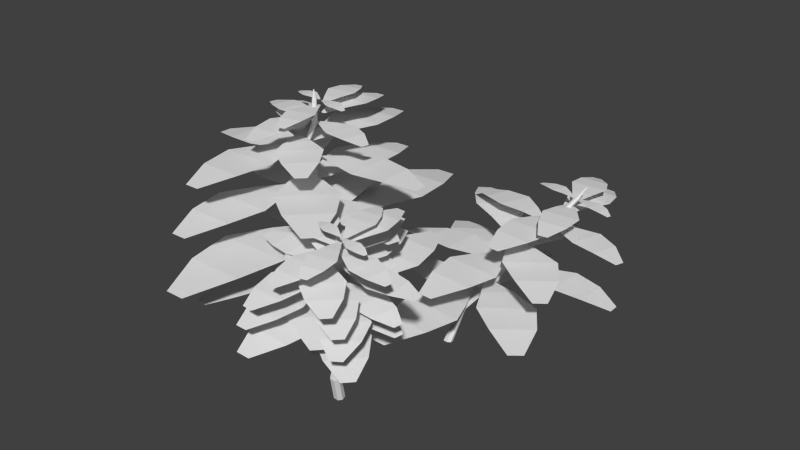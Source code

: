 # Source: blueberryGrowth.blend  (saved by Blender 2.76.0; exported with 4.5.12 LTS)
import bpy
from mathutils import Matrix  # noqa: F401  (used for matrix-valued properties, if any)

bpy.ops.wm.read_factory_settings(use_empty=True)
scene = bpy.context.scene
scene.name = 'Scene'

# ---- collections
col_collection_1 = bpy.data.collections.new('Collection 1'); scene.collection.children.link(col_collection_1)

# ---- world
world_world = bpy.data.worlds.new('World'); scene.world = world_world
world_world.color = (0.05088, 0.05088, 0.05088)
world_world.use_sun_shadow = False
world_world.sun_shadow_jitter_overblur = 0.0
world_world.cycles.sampling_method = 'MANUAL'
world_world.cycles.sample_map_resolution = 256

# ---- meshes
me_plane = bpy.data.meshes.new('Plane')
me_plane.from_pydata([(-0.03114, -0.03431, 0.0722), (-0.0298, -0.03495, 0.07238), (-0.02947, -0.03639, 0.07259), (-0.0304, -0.03756, 0.07267), (-0.03189, -0.03757, 0.07256), (-0.03282, -0.03641, 0.07234), (-0.03248, -0.03496, 0.07219), (-0.02593, -0.03886, 0.01672), (-0.02366, -0.03994, 0.01703), (-0.02309, -0.04239, 0.01738), (-0.02467, -0.04436, 0.01751), (-0.02719, -0.04438, 0.01732), (-0.02876, -0.04242, 0.01696), (-0.0282, -0.03997, 0.01669), (-0.03037, -0.03098, 0.08651), (-0.0397, -0.08462, 0.04957), (-0.03926, -0.07096, 0.04985), (-0.03163, -0.05973, 0.04921), (-0.01948, -0.06243, 0.04955), (-0.01769, -0.07575, 0.05045), (-0.02292, -0.08835, 0.05004), (-0.03657, -0.09873, 0.04801), (-0.03094, -0.09998, 0.04817), (-0.02408, -0.04964, 0.04785), (-0.02135, -0.05025, 0.04793), (-0.02424, -0.03884, -0.002772), (-0.02196, -0.03992, -0.002467), (-0.0214, -0.04237, -0.002118), (-0.02297, -0.04434, -0.001986), (-0.0255, -0.04436, -0.002172), (-0.02707, -0.0424, -0.002535), (-0.02651, -0.03995, -0.002802), (-0.0239, -0.03077, 0.05592), (-0.0223, -0.03203, 0.0562), (-0.02229, -0.03408, 0.05646), (-0.02389, -0.03537, 0.0565), (-0.02589, -0.03493, 0.0563), (-0.02679, -0.0331, 0.056), (-0.0259, -0.03125, 0.05583), (-0.02249, -0.04438, 0.0477), (-0.01975, -0.04493, 0.04778), (-0.01358, 0.004794, 0.04492), (-0.00792, 0.003669, 0.04507), (-0.02209, -0.005765, 0.04722), (-0.02729, -0.01804, 0.04827), (-0.02505, -0.03156, 0.04837), (-0.01285, -0.03398, 0.0487), (-0.005622, -0.02235, 0.04886), (-0.005222, -0.009118, 0.04768), (-0.0256, -0.0336, 0.03721), (-0.02509, -0.03586, 0.03753), (-0.02654, -0.03768, 0.03765), (-0.02887, -0.0377, 0.03748), (-0.03032, -0.03589, 0.03715), (-0.0298, -0.03363, 0.0369), (-0.0277, -0.03261, 0.03693), (-0.0289, -0.03123, 0.08665), (-0.02819, -0.03253, 0.08687), (-0.02877, -0.0339, 0.087), (-0.03021, -0.03431, 0.08694), (-0.03142, -0.03345, 0.08674), (-0.03149, -0.03196, 0.08655), (-0.03332, -0.03152, 0.1004), (-0.03227, -0.03201, 0.1006), (-0.03201, -0.03314, 0.1007), (-0.03273, -0.03405, 0.1008), (-0.0339, -0.03406, 0.1007), (-0.03462, -0.03316, 0.1005), (-0.03436, -0.03203, 0.1004), (-0.03085, -0.02912, 0.109), (-0.0298, -0.02961, 0.1091), (-0.02954, -0.03074, 0.1093), (-0.03027, -0.03165, 0.1094), (-0.03143, -0.03166, 0.1093), (-0.03216, -0.03076, 0.1091), (-0.0319, -0.02962, 0.109), (-0.0301, -0.02923, 0.1196), (-0.02959, -0.03007, 0.1197), (-0.02992, -0.03099, 0.1198), (-0.03086, -0.03131, 0.1198), (-0.03168, -0.03078, 0.1196), (-0.03178, -0.02981, 0.1195), (-0.03108, -0.02912, 0.1195), (-0.03111, -0.02967, 0.1244), (-0.03091, -0.02976, 0.1244), (-0.03086, -0.02997, 0.1244), (-0.031, -0.03014, 0.1244), (-0.03122, -0.03014, 0.1244), (-0.03135, -0.02997, 0.1244), (-0.0313, -0.02976, 0.1244), (-0.03863, -0.09829, 0.06729), (-0.04239, -0.07617, 0.06767), (-0.0339, -0.05567, 0.06646), (-0.01347, -0.05599, 0.06689), (-0.006114, -0.07673, 0.06842), (-0.01039, -0.09872, 0.06788), (-0.02909, -0.12, 0.06477), (-0.01961, -0.1202, 0.06497), (-0.02522, -0.03707, 0.06409), (-0.02063, -0.03714, 0.06418), (-0.02442, -0.0281, 0.0638), (-0.01983, -0.02807, 0.06389), (-0.02657, 0.05364, 0.05885), (-0.01709, 0.05371, 0.05904), (-0.03655, 0.03404, 0.06279), (-0.04076, 0.01267, 0.06465), (-0.0327, -0.008298, 0.06486), (-0.01226, -0.008156, 0.06527), (-0.004474, 0.01293, 0.06537), (-0.008302, 0.03423, 0.06335), (-0.04736, -0.08875, 0.08386), (-0.05039, -0.07093, 0.08416), (-0.04355, -0.05441, 0.08319), (-0.02708, -0.05467, 0.08353), (-0.02116, -0.07138, 0.08477), (-0.02461, -0.0891, 0.08434), (-0.03967, -0.1063, 0.08183), (-0.03203, -0.1064, 0.08199), (-0.03655, -0.03942, 0.08128), (-0.03286, -0.03948, 0.08136), (-0.03591, -0.0322, 0.08104), (-0.03221, -0.03217, 0.08112), (-0.03764, 0.03367, 0.07706), (-0.03, 0.03373, 0.07721), (-0.04568, 0.01787, 0.08023), (-0.04908, 0.0006615, 0.08173), (-0.04258, -0.01624, 0.0819), (-0.02611, -0.01612, 0.08223), (-0.01984, 0.0008647, 0.08232), (-0.02292, 0.01803, 0.08069), (-0.04806, -0.07982, 0.1016), (-0.05084, -0.06347, 0.1018), (-0.04456, -0.04831, 0.1009), (-0.02945, -0.04854, 0.1013), (-0.02401, -0.06388, 0.1024), (-0.02718, -0.08015, 0.102), (-0.041, -0.09591, 0.0997), (-0.034, -0.09602, 0.09985), (-0.03814, -0.03455, 0.09919), (-0.03475, -0.03461, 0.09927), (-0.03755, -0.02792, 0.09898), (-0.03416, -0.0279, 0.09905), (-0.03914, 0.03254, 0.09532), (-0.03213, 0.03258, 0.09546), (-0.04652, 0.01804, 0.09823), (-0.04964, 0.002237, 0.09961), (-0.04367, -0.01327, 0.09976), (-0.02856, -0.01317, 0.1001), (-0.0228, 0.002424, 0.1001), (-0.02563, 0.01818, 0.09865), (-0.03982, -0.0573, 0.1132), (-0.04162, -0.04676, 0.1134), (-0.03757, -0.03699, 0.1128), (-0.02783, -0.03714, 0.113), (-0.02433, -0.04703, 0.1137), (-0.02637, -0.05751, 0.1135), (-0.03527, -0.06766, 0.112), (-0.03076, -0.06773, 0.1121), (-0.03343, -0.02813, 0.1117), (-0.03125, -0.02816, 0.1117), (-0.03305, -0.02386, 0.1115), (-0.03086, -0.02384, 0.1116), (-0.03407, 0.0151, 0.1092), (-0.02956, 0.01513, 0.1093), (-0.03883, 0.005754, 0.111), (-0.04084, -0.004426, 0.1119), (-0.037, -0.01442, 0.112), (-0.02726, -0.01435, 0.1122), (-0.02355, -0.004306, 0.1123), (-0.02537, 0.005847, 0.1113), (-0.05937, 0.01369, 0.04954), (-0.0425, 0.002298, 0.05141), (-0.03388, -0.01696, 0.05161), (-0.04752, -0.0305, 0.0518), (-0.06672, -0.02174, 0.05174), (-0.07822, -0.00502, 0.0498), (-0.07869, 0.02015, 0.04567), (-0.08502, 0.01388, 0.04576), (-0.02606, -0.03554, 0.05062), (-0.02913, -0.03858, 0.05066), (-0.02052, -0.0419, 0.05095), (-0.02351, -0.045, 0.05099), (0.03726, -0.09424, 0.05196), (0.03108, -0.1007, 0.05206), (0.02887, -0.07358, 0.05433), (0.01659, -0.05645, 0.05463), (-0.002586, -0.04851, 0.05333), (-0.01592, -0.06234, 0.05354), (-0.007089, -0.08102, 0.05499), (0.01044, -0.0927, 0.05462), (-0.03785, 0.02258, 0.06913), (-0.02546, 0.009297, 0.07086), (-0.02169, -0.009196, 0.071), (-0.03624, -0.01836, 0.07102), (-0.05129, -0.006982, 0.07089), (-0.05796, 0.009905, 0.06916), (-0.05322, 0.03209, 0.06558), (-0.05997, 0.02784, 0.06559), (-0.01842, -0.02691, 0.07007), (-0.02168, -0.02897, 0.07008), (-0.01483, -0.03355, 0.07037), (-0.01805, -0.03568, 0.07038), (0.02536, -0.09051, 0.0714), (0.01871, -0.09491, 0.07141), (0.0219, -0.07091, 0.07356), (0.0145, -0.05358, 0.07383), (-0.0006136, -0.04287, 0.07259), (-0.01495, -0.05237, 0.07262), (-0.01097, -0.07043, 0.07389), (0.002086, -0.08403, 0.07361), (-0.06311, 0.01097, 0.08624), (-0.04898, 0.001424, 0.08781), (-0.04176, -0.01471, 0.08798), (-0.05319, -0.02605, 0.08814), (-0.06928, -0.01872, 0.08809), (-0.07891, -0.004707, 0.08646), (-0.07931, 0.01638, 0.083), (-0.08461, 0.01113, 0.08307), (-0.03521, -0.03028, 0.08714), (-0.03778, -0.03283, 0.08718), (-0.03056, -0.03561, 0.08742), (-0.03307, -0.03821, 0.08746), (0.01785, -0.07946, 0.08827), (0.01267, -0.08484, 0.08835), (0.01081, -0.06215, 0.09026), (0.0005243, -0.0478, 0.09051), (-0.01554, -0.04114, 0.08942), (-0.02671, -0.05274, 0.08959), (-0.01931, -0.06839, 0.09081), (-0.004626, -0.07817, 0.09049), (-0.06058, 0.0005042, 0.1017), (-0.05035, -0.00641, 0.1028), (-0.04511, -0.0181, 0.1029), (-0.05339, -0.02632, 0.103), (-0.06505, -0.021, 0.103), (-0.07203, -0.01085, 0.1018), (-0.07232, 0.004429, 0.09932), (-0.07615, 0.0006184, 0.09937), (-0.04037, -0.02938, 0.1023), (-0.04223, -0.03122, 0.1023), (-0.037, -0.03324, 0.1025), (-0.03882, -0.03512, 0.1026), (-0.001932, -0.06501, 0.1031), (-0.005684, -0.0689, 0.1032), (-0.007027, -0.05247, 0.1046), (-0.01448, -0.04207, 0.1048), (-0.02612, -0.03725, 0.104), (-0.03421, -0.04565, 0.1041), (-0.02885, -0.05699, 0.105), (-0.01821, -0.06408, 0.1047), (-0.03169, 0.001337, 0.1159), (-0.02856, -0.006306, 0.1166), (-0.02984, -0.0148, 0.1166), (-0.03749, -0.01645, 0.1165), (-0.04214, -0.009228, 0.1165), (-0.04226, -0.000937, 0.1157), (-0.03659, 0.007873, 0.1142), (-0.04014, 0.00711, 0.1142), (-0.03116, -0.02286, 0.1162), (-0.03287, -0.02323, 0.1161), (-0.03067, -0.02627, 0.1163), (-0.03238, -0.02667, 0.1163), (-0.02244, -0.05691, 0.1167), (-0.02597, -0.05775, 0.1167), (-0.02097, -0.04803, 0.1178), (-0.02145, -0.03947, 0.1179), (-0.02617, -0.03251, 0.1173), (-0.03378, -0.03433, 0.1172), (-0.03496, -0.0427, 0.1178), (-0.03149, -0.05054, 0.1176), (-0.06636, -0.01591, 0.05734), (-0.05193, -0.01643, 0.05845), (-0.03972, -0.02482, 0.05854), (-0.04293, -0.03788, 0.05892), (-0.05764, -0.03962, 0.05913), (-0.0708, -0.03396, 0.05787), (-0.08065, -0.01944, 0.05488), (-0.08214, -0.02549, 0.05506), (-0.02835, -0.03321, 0.0578), (-0.02907, -0.03615, 0.05788), (-0.02268, -0.03498, 0.05797), (-0.02333, -0.03792, 0.05806), (0.03113, -0.04525, 0.05804), (0.02977, -0.05133, 0.05823), (0.01878, -0.03568, 0.05975), (0.005197, -0.02985, 0.06007), (-0.009306, -0.03219, 0.05941), (-0.01222, -0.04532, 0.0598), (1.951e-05, -0.05316, 0.06076), (0.01475, -0.05383, 0.06029), (-0.06767, -0.0153, 0.07609), (-0.05324, -0.01581, 0.0772), (-0.04102, -0.0242, 0.07729), (-0.04424, -0.03726, 0.07768), (-0.05894, -0.039, 0.07788), (-0.0721, -0.03335, 0.07662), (-0.08196, -0.01882, 0.07364), (-0.08345, -0.02488, 0.07382), (-0.02965, -0.0326, 0.07655), (-0.03037, -0.03553, 0.07664), (-0.02398, -0.03436, 0.07673), (-0.02463, -0.03731, 0.07682), (0.02982, -0.04463, 0.0768), (0.02847, -0.05072, 0.07698), (0.01747, -0.03507, 0.0785), (0.003893, -0.02924, 0.07882), (-0.01061, -0.03157, 0.07817), (-0.01353, -0.0447, 0.07856), (-0.001284, -0.05255, 0.07952), (0.01344, -0.05321, 0.07905), (-0.07569, -0.02155, 0.09312), (-0.06156, -0.01814, 0.09409), (-0.04755, -0.02296, 0.0941), (-0.04713, -0.03638, 0.09457), (-0.06082, -0.04197, 0.09492), (-0.0751, -0.0401, 0.09377), (-0.08869, -0.0289, 0.09083), (-0.0885, -0.03512, 0.09105), (-0.03441, -0.02806, 0.09328), (-0.03432, -0.03108, 0.09338), (-0.02846, -0.02824, 0.09341), (-0.0283, -0.03125, 0.09351), (0.02612, -0.02379, 0.09298), (0.02645, -0.03001, 0.09321), (0.01179, -0.01777, 0.09477), (-0.002823, -0.01575, 0.0952), (-0.01622, -0.0219, 0.0947), (-0.01549, -0.03531, 0.09517), (-0.001535, -0.03955, 0.09605), (0.01279, -0.0363, 0.09543), (-0.05969, -0.01388, 0.108), (-0.05043, -0.01421, 0.1087), (-0.04258, -0.0196, 0.1088), (-0.04465, -0.02798, 0.109), (-0.05409, -0.0291, 0.1092), (-0.06254, -0.02547, 0.1084), (-0.06887, -0.01614, 0.1065), (-0.06982, -0.02003, 0.1066), (-0.03528, -0.02499, 0.1083), (-0.03575, -0.02687, 0.1084), (-0.03164, -0.02612, 0.1084), (-0.03206, -0.02801, 0.1085), (0.002906, -0.03272, 0.1085), (0.002038, -0.03662, 0.1086), (-0.005025, -0.02657, 0.1096), (-0.01374, -0.02283, 0.1098), (-0.02306, -0.02433, 0.1094), (-0.02493, -0.03276, 0.1096), (-0.01707, -0.0378, 0.1102), (-0.007612, -0.03822, 0.1099), (-0.04477, -0.01835, 0.1174), (-0.04043, -0.01851, 0.1178), (-0.03675, -0.02103, 0.1178), (-0.03772, -0.02497, 0.1179), (-0.04214, -0.02549, 0.118), (-0.04611, -0.02379, 0.1176), (-0.04908, -0.01941, 0.1167), (-0.04953, -0.02124, 0.1168), (-0.03332, -0.02356, 0.1176), (-0.03354, -0.02445, 0.1176), (-0.03162, -0.02409, 0.1176), (-0.03181, -0.02498, 0.1177), (-0.01541, -0.02719, 0.1177), (-0.01582, -0.02902, 0.1177), (-0.01913, -0.02431, 0.1182), (-0.02322, -0.02255, 0.1183), (-0.02759, -0.02325, 0.1181), (-0.02847, -0.02721, 0.1182), (-0.02478, -0.02957, 0.1185), (-0.02034, -0.02977, 0.1183), (0.01437, -0.0686, 0.04996), (0.01556, -0.06914, 0.0497), (0.01585, -0.07043, 0.04946), (0.01503, -0.07148, 0.04943), (0.01371, -0.07151, 0.04963), (0.01288, -0.0705, 0.04991), (0.01318, -0.0692, 0.05005), (0.0102, -0.0624, 0.01175), (0.01221, -0.06332, 0.0113), (0.01271, -0.06549, 0.01091), (0.01131, -0.06727, 0.01086), (0.009079, -0.06733, 0.01119), (0.007685, -0.06561, 0.01166), (0.008183, -0.06342, 0.01191), (0.01733, -0.06826, 0.05989), (-0.006735, -0.08521, 0.04176), (-0.006105, -0.07618, 0.04272), (-0.00106, -0.06816, 0.04257), (0.007262, -0.06986, 0.04203), (0.00867, -0.07921, 0.04176), (0.004765, -0.08757, 0.04102), (-0.005516, -0.0938, 0.03976), (-0.001657, -0.0946, 0.03951), (0.003601, -0.06053, 0.0419), (0.00547, -0.06091, 0.04177), (0.008643, -0.05882, -0.001309), (0.01066, -0.05974, -0.001754), (0.01115, -0.06191, -0.002149), (0.009761, -0.0637, -0.002197), (0.007525, -0.06375, -0.001862), (0.006131, -0.06204, -0.001396), (0.006629, -0.05984, -0.00115), (0.01823, -0.06239, 0.03874), (0.01965, -0.06348, 0.03836), (0.01966, -0.0653, 0.03809), (0.01824, -0.06648, 0.03814), (0.01647, -0.06612, 0.03846), (0.01567, -0.0645, 0.03882), (0.01646, -0.06284, 0.03895), (0.004688, -0.05689, 0.04203), (0.006565, -0.05723, 0.04191), (0.01023, -0.0223, 0.04263), (0.01411, -0.02301, 0.04238), (0.005334, -0.03075, 0.04394), (0.002093, -0.03963, 0.04417), (0.003446, -0.04869, 0.04334), (0.01181, -0.05021, 0.04281), (0.01694, -0.04233, 0.04323), (0.01689, -0.03284, 0.0432), (0.01377, -0.06152, 0.02621), (0.01423, -0.06352, 0.02585), (0.01295, -0.06517, 0.0258), (0.01088, -0.06522, 0.02611), (0.009599, -0.06363, 0.02654), (0.01006, -0.06161, 0.02677), (0.01192, -0.06067, 0.02662), (0.01863, -0.06846, 0.05966), (0.01926, -0.06961, 0.05939), (0.01875, -0.07084, 0.05929), (0.01748, -0.07123, 0.05943), (0.0164, -0.07048, 0.0597), (0.01634, -0.06916, 0.05991), (0.0174, -0.07287, 0.07119), (0.01859, -0.07341, 0.07092), (0.01889, -0.07469, 0.07069), (0.01806, -0.07575, 0.07066), (0.01674, -0.07578, 0.07086), (0.01592, -0.07477, 0.07113), (0.01621, -0.07347, 0.07128), (0.02194, -0.07208, 0.07846), (0.02313, -0.07263, 0.0782), (0.02342, -0.07391, 0.07796), (0.0226, -0.07496, 0.07793), (0.02128, -0.075, 0.07813), (0.02045, -0.07398, 0.07841), (0.02075, -0.07269, 0.07855), (0.02489, -0.07463, 0.08713), (0.02547, -0.07557, 0.0869), (0.02509, -0.07663, 0.0868), (0.02403, -0.07701, 0.08691), (0.02309, -0.07643, 0.08714), (0.02298, -0.07532, 0.08732), (0.02378, -0.07452, 0.08731), (0.02471, -0.07626, 0.09127), (0.02493, -0.07636, 0.09122), (0.02498, -0.0766, 0.09117), (0.02483, -0.0768, 0.09117), (0.02458, -0.0768, 0.09121), (0.02443, -0.07661, 0.09126), (0.02449, -0.07637, 0.09128), (0.001588, -0.1034, 0.05251), (-0.0004563, -0.08883, 0.05423), (0.005066, -0.07427, 0.05421), (0.01907, -0.07424, 0.05345), (0.0244, -0.08876, 0.05288), (0.02093, -0.1033, 0.05146), (0.006602, -0.1165, 0.04912), (0.01309, -0.1164, 0.04876), (0.01017, -0.0604, 0.05331), (0.01331, -0.06039, 0.05314), (0.01072, -0.05422, 0.0536), (0.01386, -0.05414, 0.05343), (0.008327, 0.003051, 0.05523), (0.01482, 0.003214, 0.05489), (0.003017, -0.01232, 0.05716), (0.0006618, -0.02769, 0.05734), (0.005888, -0.04167, 0.05586), (0.01989, -0.04132, 0.05512), (0.02552, -0.02707, 0.05603), (0.02237, -0.01184, 0.05614), (0.003127, -0.1056, 0.06433), (0.00148, -0.0939, 0.06572), (0.00593, -0.08217, 0.06571), (0.01721, -0.08214, 0.0651), (0.02151, -0.09385, 0.06464), (0.01872, -0.1056, 0.06349), (0.007167, -0.1162, 0.0616), (0.0124, -0.1161, 0.06132), (0.01004, -0.07099, 0.06498), (0.01258, -0.07099, 0.06484), (0.01048, -0.06601, 0.06521), (0.01302, -0.06595, 0.06508), (0.008557, -0.01986, 0.06653), (0.01379, -0.01973, 0.06626), (0.004279, -0.03225, 0.06809), (0.002381, -0.04463, 0.06823), (0.006592, -0.0559, 0.06704), (0.01787, -0.05562, 0.06644), (0.02241, -0.04413, 0.06717), (0.01987, -0.03186, 0.06726), (0.01058, -0.1087, 0.07647), (0.009072, -0.09791, 0.07774), (0.01316, -0.08715, 0.07773), (0.02351, -0.08713, 0.07717), (0.02745, -0.09787, 0.07675), (0.02489, -0.1086, 0.0757), (0.01429, -0.1183, 0.07396), (0.01909, -0.1183, 0.0737), (0.01693, -0.07689, 0.07706), (0.01926, -0.07688, 0.07694), (0.01734, -0.07232, 0.07728), (0.01966, -0.07226, 0.07715), (0.01557, -0.02996, 0.07849), (0.02037, -0.02984, 0.07823), (0.01164, -0.04133, 0.07991), (0.009899, -0.0527, 0.08005), (0.01376, -0.06304, 0.07895), (0.02412, -0.06278, 0.0784), (0.02829, -0.05224, 0.07907), (0.02595, -0.04098, 0.07915), (0.02322, -0.1084, 0.08896), (0.02197, -0.09952, 0.09001), (0.02534, -0.09063, 0.09), (0.0339, -0.09061, 0.08954), (0.03716, -0.09948, 0.08919), (0.03504, -0.1084, 0.08832), (0.02628, -0.1164, 0.08689), (0.03025, -0.1164, 0.08668), (0.02847, -0.08215, 0.08945), (0.03039, -0.08214, 0.08935), (0.0288, -0.07837, 0.08963), (0.03072, -0.07832, 0.08953), (0.02734, -0.04336, 0.09063), (0.03131, -0.04326, 0.09042), (0.02409, -0.05276, 0.09181), (0.02265, -0.06215, 0.09192), (0.02585, -0.0707, 0.09101), (0.03441, -0.07048, 0.09056), (0.03785, -0.06177, 0.09112), (0.03592, -0.05246, 0.09118), (-0.01856, -0.01973, 0.04845), (-0.006501, -0.02794, 0.04817), (-0.0008716, -0.04076, 0.04675), (-0.01022, -0.05024, 0.04676), (-0.0231, -0.04478, 0.04819), (-0.03147, -0.03284, 0.04847), (-0.03323, -0.01387, 0.04726), (-0.03756, -0.01827, 0.04726), (0.003692, -0.05253, 0.04463), (0.001594, -0.05466, 0.04463), (0.007492, -0.05684, 0.0442), (0.005441, -0.05901, 0.04419), (0.04621, -0.09113, 0.03893), (0.04198, -0.09562, 0.03893), (0.04189, -0.07867, 0.04211), (0.03398, -0.06762, 0.04391), (0.02057, -0.06207, 0.04448), (0.01143, -0.07176, 0.04447), (0.01776, -0.08482, 0.0439), (0.02927, -0.09206, 0.04209), (0.004757, -0.02327, 0.06071), (0.01369, -0.03277, 0.06045), (0.01603, -0.04515, 0.05928), (0.006059, -0.05164, 0.05948), (-0.004007, -0.04429, 0.06081), (-0.009019, -0.03223, 0.06099), (-0.007055, -0.01543, 0.05971), (-0.01168, -0.01844, 0.0598), (0.01756, -0.05648, 0.05748), (0.01532, -0.05794, 0.05752), (0.02002, -0.061, 0.05711), (0.01781, -0.06251, 0.05715), (0.04678, -0.0988, 0.05246), (0.04223, -0.1019, 0.05254), (0.04569, -0.08684, 0.05519), (0.04107, -0.07553, 0.05674), (0.03046, -0.06806, 0.0573), (0.02064, -0.07477, 0.05749), (0.02362, -0.08743, 0.05707), (0.03212, -0.09611, 0.05544), (-0.004968, -0.04034, 0.07248), (0.005131, -0.04722, 0.07225), (0.009848, -0.05795, 0.07106), (0.002017, -0.0659, 0.07107), (-0.008772, -0.06132, 0.07227), (-0.01579, -0.05132, 0.0725), (-0.01726, -0.03543, 0.07148), (-0.02089, -0.03911, 0.07149), (0.01367, -0.06782, 0.06928), (0.01191, -0.0696, 0.06928), (0.01686, -0.07143, 0.06892), (0.01514, -0.07325, 0.06892), (0.0493, -0.1002, 0.06451), (0.04575, -0.1039, 0.06451), (0.04568, -0.08972, 0.06717), (0.03905, -0.08046, 0.06868), (0.02781, -0.07581, 0.06916), (0.02016, -0.08393, 0.06915), (0.02546, -0.09487, 0.06867), (0.0351, -0.1009, 0.06716), (-0.0001728, -0.05178, 0.08494), (0.009213, -0.05817, 0.08473), (0.0136, -0.06815, 0.08362), (0.006319, -0.07554, 0.08363), (-0.003708, -0.07128, 0.08474), (-0.01023, -0.06199, 0.08496), (-0.0116, -0.04722, 0.08402), (-0.01497, -0.05064, 0.08402), (0.01715, -0.07732, 0.08197), (0.01552, -0.07898, 0.08197), (0.02011, -0.08067, 0.08163), (0.01851, -0.08237, 0.08163), (0.05026, -0.1074, 0.07754), (0.04696, -0.1109, 0.07753), (0.0469, -0.09768, 0.08001), (0.04073, -0.08907, 0.08141), (0.03029, -0.08475, 0.08185), (0.02318, -0.09229, 0.08185), (0.0281, -0.1025, 0.0814), (0.03707, -0.1081, 0.08), (0.03291, -0.05949, 0.09506), (0.03593, -0.06649, 0.09495), (0.03466, -0.07384, 0.09441), (0.02794, -0.07541, 0.09469), (0.024, -0.06928, 0.09545), (0.02363, -0.06167, 0.09545), (0.02786, -0.05294, 0.09448), (0.02475, -0.05367, 0.09461), (0.03309, -0.0805, 0.09348), (0.03158, -0.08085, 0.09355), (0.03351, -0.08349, 0.09331), (0.03201, -0.08388, 0.09337), (0.0403, -0.1099, 0.09085), (0.0372, -0.1107, 0.09097), (0.04233, -0.1029, 0.09229), (0.04218, -0.09565, 0.0931), (0.03788, -0.08941, 0.09342), (0.0312, -0.09114, 0.09369), (0.03031, -0.09871, 0.09358), (0.0331, -0.1053, 0.09267), (-0.0203, -0.04371, 0.05217), (-0.01006, -0.04429, 0.05215), (-0.001892, -0.04969, 0.05111), (-0.004092, -0.05871, 0.05076), (-0.01397, -0.06032, 0.05153), (-0.02334, -0.05618, 0.05169), (-0.0311, -0.04515, 0.05107), (-0.03212, -0.04933, 0.05091), (0.005344, -0.05468, 0.04957), (0.00485, -0.05671, 0.04949), (0.009231, -0.05582, 0.0493), (0.008782, -0.05786, 0.04922), (0.04548, -0.06152, 0.04607), (0.04456, -0.06572, 0.0459), (0.03803, -0.05626, 0.04836), (0.02908, -0.05282, 0.04958), (0.01894, -0.05438, 0.04974), (0.01695, -0.06345, 0.04937), (0.02553, -0.06892, 0.04894), (0.03527, -0.06879, 0.04786), (-0.01291, -0.05288, 0.06454), (-0.002675, -0.05347, 0.06452), (0.005496, -0.05886, 0.06348), (0.003295, -0.06788, 0.06313), (-0.006582, -0.06949, 0.0639), (-0.01595, -0.06536, 0.06406), (-0.02371, -0.05432, 0.06344), (-0.02473, -0.05851, 0.06328), (0.01273, -0.06385, 0.06194), (0.01224, -0.06588, 0.06186), (0.01662, -0.06499, 0.06167), (0.01617, -0.06703, 0.06159), (0.05287, -0.07069, 0.05844), (0.05195, -0.0749, 0.05827), (0.04542, -0.06543, 0.06073), (0.03646, -0.06199, 0.06195), (0.02633, -0.06355, 0.06211), (0.02433, -0.07262, 0.06175), (0.03292, -0.07809, 0.06131), (0.04266, -0.07796, 0.06023), (-0.01093, -0.06593, 0.07572), (-0.000905, -0.06382, 0.07584), (0.008499, -0.06674, 0.07487), (0.008788, -0.07596, 0.07437), (-0.0003919, -0.0802, 0.07496), (-0.01053, -0.07869, 0.07503), (-0.02085, -0.06999, 0.07443), (-0.02071, -0.07427, 0.0742), (0.01695, -0.06944, 0.07338), (0.01701, -0.07151, 0.07327), (0.02102, -0.06949, 0.07316), (0.02113, -0.07156, 0.07305), (0.05781, -0.06505, 0.07043), (0.05804, -0.06932, 0.07019), (0.049, -0.06225, 0.07266), (0.03934, -0.06145, 0.07379), (0.02996, -0.06562, 0.07376), (0.03046, -0.07483, 0.07326), (0.04022, -0.07781, 0.07289), (0.04969, -0.07498, 0.07196), (0.003916, -0.06829, 0.08915), (0.01235, -0.06877, 0.08913), (0.01908, -0.07321, 0.08828), (0.01727, -0.08064, 0.08799), (0.009131, -0.08197, 0.08862), (0.001412, -0.07856, 0.08875), (-0.004976, -0.06947, 0.08825), (-0.005816, -0.07292, 0.08811), (0.02504, -0.07732, 0.08701), (0.02463, -0.07899, 0.08695), (0.02824, -0.07826, 0.08679), (0.02787, -0.07994, 0.08672), (0.0581, -0.08296, 0.08413), (0.05734, -0.08642, 0.08399), (0.05196, -0.07862, 0.08601), (0.04459, -0.07579, 0.08702), (0.03624, -0.07707, 0.08715), (0.0346, -0.08454, 0.08685), (0.04166, -0.08905, 0.08649), (0.04969, -0.08894, 0.0856), (0.02209, -0.07785, 0.09576), (0.02604, -0.07807, 0.09575), (0.0292, -0.08016, 0.09535), (0.02835, -0.08364, 0.09522), (0.02453, -0.08426, 0.09551), (0.02091, -0.08267, 0.09557), (0.01791, -0.0784, 0.09534), (0.01752, -0.08002, 0.09527), (0.03199, -0.08209, 0.09476), (0.0318, -0.08287, 0.09473), (0.03349, -0.08253, 0.09465), (0.03332, -0.08331, 0.09462), (0.0475, -0.08473, 0.0934), (0.04714, -0.08635, 0.09334), (0.04462, -0.08269, 0.09429), (0.04116, -0.08137, 0.09476), (0.03725, -0.08197, 0.09482), (0.03648, -0.08547, 0.09468), (0.03979, -0.08759, 0.09451), (0.04355, -0.08754, 0.09409), (0.02056, 0.01481, 0.01367), (0.02199, 0.01425, 0.01381), (0.02244, 0.01294, 0.01406), (0.02157, 0.01186, 0.01424), (0.02003, 0.01183, 0.0142), (0.01899, 0.01287, 0.01398), (0.01922, 0.01419, 0.01374), (0.02987, 0.02667, 0.02736), (0.01796, 0.008296, -0.002656), (0.01971, 0.007175, -0.002401), (0.01987, 0.005315, -0.002051), (0.01832, 0.004115, -0.001872), (0.01622, 0.00448, -0.001997), (0.01516, 0.006135, -0.002333), (0.01593, 0.007833, -0.002626), (0.0314, 0.02646, 0.02744), (0.03223, 0.02529, 0.02768), (0.03173, 0.02403, 0.0279), (0.03029, 0.02364, 0.02793), (0.02898, 0.0244, 0.02775), (0.02879, 0.02575, 0.0275), (0.03717, 0.03532, 0.04409), (0.0386, 0.03477, 0.04424), (0.03905, 0.03346, 0.04449), (0.03818, 0.03238, 0.04467), (0.03664, 0.03235, 0.04463), (0.0356, 0.03338, 0.04441), (0.03583, 0.03471, 0.04417), (0.04686, 0.04488, 0.05447), (0.04829, 0.04432, 0.05462), (0.04874, 0.04301, 0.05487), (0.04787, 0.04193, 0.05505), (0.04633, 0.0419, 0.05501), (0.04529, 0.04294, 0.05479), (0.04552, 0.04426, 0.05455), (0.05592, 0.05285, 0.06761), (0.05667, 0.05189, 0.06781), (0.05632, 0.05081, 0.068), (0.05512, 0.05042, 0.06804), (0.05397, 0.05102, 0.0679), (0.05375, 0.05215, 0.06768), (0.05461, 0.05297, 0.06755), (0.05832, 0.05604, 0.07367), (0.05859, 0.05594, 0.0737), (0.05867, 0.05569, 0.07375), (0.05851, 0.05549, 0.07378), (0.05822, 0.05549, 0.07377), (0.05803, 0.05568, 0.07373), (0.05807, 0.05592, 0.07369), (0.01154, -0.03134, 0.02838), (0.008733, -0.01352, 0.02795), (0.0149, 0.001969, 0.02589), (0.03133, 0.001447, 0.02546), (0.03791, -0.01445, 0.0272), (0.03425, -0.03207, 0.0278), (0.01791, -0.05005, 0.0269), (0.02553, -0.05029, 0.0267), (0.02065, 0.01538, 0.02298), (0.02434, 0.01526, 0.02288), (0.02114, 0.02234, 0.02237), (0.02483, 0.0223, 0.02227), (0.01705, 0.08489, 0.01539), (0.02467, 0.08481, 0.01518), (0.01103, 0.07146, 0.01961), (0.008573, 0.0555, 0.02206), (0.01508, 0.03877, 0.02274), (0.03151, 0.0386, 0.02228), (0.03775, 0.05521, 0.02125), (0.03373, 0.07123, 0.01898), (0.02143, -0.01189, 0.04517), (0.01886, 0.004468, 0.04478), (0.02451, 0.01868, 0.04288), (0.0396, 0.0182, 0.04249), (0.04564, 0.003617, 0.04409), (0.04228, -0.01255, 0.04463), (0.02728, -0.02906, 0.04381), (0.03427, -0.02928, 0.04363), (0.02979, 0.03099, 0.04021), (0.03318, 0.03089, 0.04013), (0.03024, 0.03738, 0.03966), (0.03363, 0.03735, 0.03956), (0.02649, 0.09479, 0.03325), (0.03348, 0.09472, 0.03306), (0.02096, 0.08246, 0.03712), (0.01871, 0.06782, 0.03937), (0.02468, 0.05246, 0.03999), (0.03976, 0.05231, 0.03958), (0.04548, 0.06755, 0.03863), (0.0418, 0.08225, 0.03655), (0.03873, 0.01283, 0.06199), (0.0366, 0.02635, 0.06167), (0.04128, 0.0381, 0.0601), (0.05375, 0.0377, 0.05978), (0.05874, 0.02565, 0.0611), (0.05596, 0.01228, 0.06155), (0.04356, -0.001363, 0.06087), (0.04934, -0.001546, 0.06072), (0.04564, 0.04828, 0.05789), (0.04844, 0.04819, 0.05782), (0.04601, 0.05355, 0.05743), (0.04881, 0.05353, 0.05735), (0.04291, 0.101, 0.05214), (0.04869, 0.1009, 0.05198), (0.03834, 0.09082, 0.05534), (0.03648, 0.07871, 0.0572), (0.04141, 0.06602, 0.05771), (0.05388, 0.06589, 0.05737), (0.05861, 0.07849, 0.05658), (0.05557, 0.09064, 0.05486), (-0.002567, 0.06877, 0.0266), (0.0123, 0.0599, 0.02792), (0.01952, 0.0439, 0.02853), (0.00835, 0.03316, 0.02977), (-0.007539, 0.04082, 0.03012), (-0.01801, 0.05392, 0.02831), (-0.02047, 0.07263, 0.02395), (-0.02565, 0.06765, 0.02452), (0.02548, 0.02787, 0.02817), (0.02297, 0.02546, 0.02845), (0.03022, 0.02266, 0.02848), (0.02778, 0.02019, 0.02876), (0.07845, -0.02143, 0.02916), (0.07339, -0.02653, 0.02974), (0.0727, -0.002982, 0.03058), (0.06271, 0.0116, 0.03061), (0.04623, 0.01797, 0.02998), (0.03532, 0.006978, 0.03123), (0.04334, -0.007921, 0.03283), (0.05763, -0.01818, 0.03231), (0.003647, 0.07777, 0.0453), (0.01746, 0.06952, 0.04653), (0.02418, 0.05465, 0.04709), (0.01379, 0.04467, 0.04824), (-0.0009742, 0.05179, 0.04857), (-0.0107, 0.06396, 0.04689), (-0.01299, 0.08135, 0.04284), (-0.0178, 0.07672, 0.04337), (0.02971, 0.03976, 0.04676), (0.02738, 0.03751, 0.04702), (0.03412, 0.03491, 0.04705), (0.03184, 0.03262, 0.04731), (0.07894, -0.006065, 0.04768), (0.07424, -0.0108, 0.04822), (0.0736, 0.01108, 0.049), (0.06431, 0.02464, 0.04903), (0.04899, 0.03056, 0.04845), (0.03885, 0.02034, 0.04961), (0.04631, 0.006492, 0.05109), (0.05959, -0.003041, 0.05061), (0.05105, 0.08868, 0.06118), (0.05562, 0.07951, 0.06245), (0.05401, 0.06883, 0.06306), (0.04426, 0.06696, 0.0635), (0.03832, 0.07619, 0.06323), (0.03759, 0.08609, 0.06179), (0.04359, 0.09585, 0.05902), (0.03908, 0.09498, 0.05922), (0.05198, 0.05832, 0.06305), (0.04979, 0.0579, 0.06315), (0.05268, 0.0541, 0.06339), (0.05051, 0.05364, 0.06349), (0.06342, 0.0154, 0.06532), (0.05893, 0.01444, 0.06553), (0.06608, 0.02737, 0.06599), (0.0656, 0.03833, 0.06568), (0.05917, 0.04684, 0.0648), (0.04948, 0.04476, 0.06525), (0.04839, 0.03463, 0.06649), (0.05269, 0.02449, 0.06662), (-0.01312, 0.03693, 0.01823), (0.001766, 0.03667, 0.01866), (0.01386, 0.02811, 0.01858), (0.01092, 0.01557, 0.01974), (-0.003448, 0.0144, 0.02071), (-0.01718, 0.0196, 0.01983), (-0.02867, 0.0324, 0.01669), (-0.03003, 0.02658, 0.01722), (0.02463, 0.01906, 0.01774), (0.02397, 0.01625, 0.018), (-0.01085, 0.04124, 0.03544), (0.003653, 0.04477, 0.03556), (0.01747, 0.03962, 0.03514), (0.01816, 0.02667, 0.03623), (0.00489, 0.02178, 0.03749), (-0.009883, 0.02334, 0.03695), (-0.02504, 0.033, 0.03418), (-0.02472, 0.02699, 0.03468), (0.02993, 0.03372, 0.03398), (0.03009, 0.03081, 0.03422), (0.03587, 0.03345, 0.03383), (0.0361, 0.03055, 0.03408), (0.08942, 0.036, 0.03066), (0.08988, 0.03, 0.03116), (0.07637, 0.04342, 0.03277), (0.06222, 0.04609, 0.03377), (0.04871, 0.04012, 0.03421), (0.04971, 0.02717, 0.03528), (0.06399, 0.02312, 0.03569), (0.07775, 0.02554, 0.03426), (0.009655, 0.06446, 0.05407), (0.02192, 0.06425, 0.05442), (0.03188, 0.0572, 0.05435), (0.02946, 0.04686, 0.05531), (0.01762, 0.0459, 0.05611), (0.006312, 0.05019, 0.05538), (-0.003155, 0.06073, 0.0528), (-0.004276, 0.05594, 0.05324), (0.04075, 0.04975, 0.05366), (0.0402, 0.04743, 0.05387), (0.04544, 0.04827, 0.05365), (0.04495, 0.04594, 0.05387), (0.08915, 0.03869, 0.05205), (0.08814, 0.03387, 0.05249), (0.07996, 0.04758, 0.0535), (0.0691, 0.0528, 0.05405), (0.057, 0.05092, 0.05417), (0.05482, 0.04053, 0.05512), (0.06524, 0.03435, 0.05574), (0.07696, 0.03323, 0.05481), (0.03574, 0.06551, 0.06517), (0.04149, 0.06541, 0.06534), (0.04616, 0.06211, 0.06531), (0.04502, 0.05726, 0.06575), (0.03947, 0.05681, 0.06613), (0.03417, 0.05882, 0.06579), (0.02973, 0.06376, 0.06458), (0.0292, 0.06152, 0.06478), (0.05032, 0.05861, 0.06498), (0.05006, 0.05752, 0.06508), (0.05252, 0.05792, 0.06498), (0.05229, 0.05682, 0.06508), (0.07302, 0.05342, 0.06422), (0.07255, 0.05116, 0.06443), (0.06871, 0.0576, 0.06491), (0.06362, 0.06004, 0.06516), (0.05794, 0.05916, 0.06522), (0.05692, 0.05429, 0.06567), (0.06181, 0.05139, 0.06595), (0.06731, 0.05086, 0.06552)], [], [(32, 0, 1, 33), (33, 1, 2, 34), (34, 2, 3, 35), (35, 3, 4, 36), (36, 4, 5, 37), (38, 6, 0, 32), (37, 5, 6, 38), (39, 40, 46, 45), (43, 48, 42, 41), (44, 47, 48, 43), (45, 46, 47, 44), (20, 15, 21, 22), (24, 23, 17, 18), (18, 17, 16, 19), (19, 16, 15, 20), (13, 7, 25, 31), (7, 8, 26, 25), (9, 10, 28, 27), (11, 12, 30, 29), (12, 13, 31, 30), (8, 9, 27, 26), (10, 11, 29, 28), (53, 37, 38, 54), (54, 38, 32, 55), (52, 36, 37, 53), (51, 35, 36, 52), (50, 34, 35, 51), (49, 33, 34, 50), (55, 32, 33, 49), (1, 0, 14, 56), (5, 4, 59, 60), (6, 5, 60, 61), (2, 1, 56, 57), (0, 6, 61, 14), (3, 2, 57, 58), (4, 3, 58, 59), (7, 55, 49, 8), (8, 49, 50, 9), (9, 50, 51, 10), (10, 51, 52, 11), (11, 52, 53, 12), (13, 54, 55, 7), (12, 53, 54, 13), (61, 60, 67, 68), (56, 14, 62, 63), (58, 57, 64, 65), (60, 59, 66, 67), (57, 56, 63, 64), (14, 61, 68, 62), (59, 58, 65, 66), (63, 62, 69, 70), (65, 64, 71, 72), (67, 66, 73, 74), (62, 68, 75, 69), (64, 63, 70, 71), (66, 65, 72, 73), (68, 67, 74, 75), (71, 70, 77, 78), (73, 72, 79, 80), (75, 74, 81, 82), (70, 69, 76, 77), (72, 71, 78, 79), (74, 73, 80, 81), (69, 75, 82, 76), (81, 80, 87, 88), (76, 82, 89, 83), (78, 77, 84, 85), (80, 79, 86, 87), (82, 81, 88, 89), (77, 76, 83, 84), (79, 78, 85, 86), (100, 101, 107, 106), (104, 109, 103, 102), (105, 108, 109, 104), (106, 107, 108, 105), (95, 90, 96, 97), (99, 98, 92, 93), (93, 92, 91, 94), (94, 91, 90, 95), (120, 121, 127, 126), (124, 129, 123, 122), (125, 128, 129, 124), (126, 127, 128, 125), (115, 110, 116, 117), (119, 118, 112, 113), (113, 112, 111, 114), (114, 111, 110, 115), (140, 141, 147, 146), (144, 149, 143, 142), (145, 148, 149, 144), (146, 147, 148, 145), (135, 130, 136, 137), (139, 138, 132, 133), (133, 132, 131, 134), (134, 131, 130, 135), (160, 161, 167, 166), (164, 169, 163, 162), (165, 168, 169, 164), (166, 167, 168, 165), (155, 150, 156, 157), (159, 158, 152, 153), (153, 152, 151, 154), (154, 151, 150, 155), (180, 181, 187, 186), (184, 189, 183, 182), (185, 188, 189, 184), (186, 187, 188, 185), (175, 170, 176, 177), (179, 178, 172, 173), (173, 172, 171, 174), (174, 171, 170, 175), (200, 201, 207, 206), (204, 209, 203, 202), (205, 208, 209, 204), (206, 207, 208, 205), (195, 190, 196, 197), (199, 198, 192, 193), (193, 192, 191, 194), (194, 191, 190, 195), (220, 221, 227, 226), (224, 229, 223, 222), (225, 228, 229, 224), (226, 227, 228, 225), (215, 210, 216, 217), (219, 218, 212, 213), (213, 212, 211, 214), (214, 211, 210, 215), (240, 241, 247, 246), (244, 249, 243, 242), (245, 248, 249, 244), (246, 247, 248, 245), (235, 230, 236, 237), (239, 238, 232, 233), (233, 232, 231, 234), (234, 231, 230, 235), (260, 261, 267, 266), (264, 269, 263, 262), (265, 268, 269, 264), (266, 267, 268, 265), (255, 250, 256, 257), (259, 258, 252, 253), (253, 252, 251, 254), (254, 251, 250, 255), (280, 281, 287, 286), (284, 289, 283, 282), (285, 288, 289, 284), (286, 287, 288, 285), (275, 270, 276, 277), (279, 278, 272, 273), (273, 272, 271, 274), (274, 271, 270, 275), (300, 301, 307, 306), (304, 309, 303, 302), (305, 308, 309, 304), (306, 307, 308, 305), (295, 290, 296, 297), (299, 298, 292, 293), (293, 292, 291, 294), (294, 291, 290, 295), (320, 321, 327, 326), (324, 329, 323, 322), (325, 328, 329, 324), (326, 327, 328, 325), (315, 310, 316, 317), (319, 318, 312, 313), (313, 312, 311, 314), (314, 311, 310, 315), (340, 341, 347, 346), (344, 349, 343, 342), (345, 348, 349, 344), (346, 347, 348, 345), (335, 330, 336, 337), (339, 338, 332, 333), (333, 332, 331, 334), (334, 331, 330, 335), (360, 361, 367, 366), (364, 369, 363, 362), (365, 368, 369, 364), (366, 367, 368, 365), (355, 350, 356, 357), (359, 358, 352, 353), (353, 352, 351, 354), (354, 351, 350, 355), (402, 370, 371, 403), (403, 371, 372, 404), (404, 372, 373, 405), (405, 373, 374, 406), (406, 374, 375, 407), (408, 376, 370, 402), (407, 375, 376, 408), (409, 410, 416, 415), (413, 418, 412, 411), (414, 417, 418, 413), (415, 416, 417, 414), (390, 385, 391, 392), (394, 393, 387, 388), (388, 387, 386, 389), (389, 386, 385, 390), (383, 377, 395, 401), (377, 378, 396, 395), (379, 380, 398, 397), (381, 382, 400, 399), (382, 383, 401, 400), (378, 379, 397, 396), (380, 381, 399, 398), (423, 407, 408, 424), (424, 408, 402, 425), (422, 406, 407, 423), (421, 405, 406, 422), (420, 404, 405, 421), (419, 403, 404, 420), (425, 402, 403, 419), (371, 370, 384, 426), (375, 374, 429, 430), (376, 375, 430, 431), (372, 371, 426, 427), (370, 376, 431, 384), (373, 372, 427, 428), (374, 373, 428, 429), (377, 425, 419, 378), (378, 419, 420, 379), (379, 420, 421, 380), (380, 421, 422, 381), (381, 422, 423, 382), (383, 424, 425, 377), (382, 423, 424, 383), (431, 430, 437, 438), (426, 384, 432, 433), (428, 427, 434, 435), (430, 429, 436, 437), (427, 426, 433, 434), (384, 431, 438, 432), (429, 428, 435, 436), (433, 432, 439, 440), (435, 434, 441, 442), (437, 436, 443, 444), (432, 438, 445, 439), (434, 433, 440, 441), (436, 435, 442, 443), (438, 437, 444, 445), (441, 440, 447, 448), (443, 442, 449, 450), (445, 444, 451, 452), (440, 439, 446, 447), (442, 441, 448, 449), (444, 443, 450, 451), (439, 445, 452, 446), (451, 450, 457, 458), (446, 452, 459, 453), (448, 447, 454, 455), (450, 449, 456, 457), (452, 451, 458, 459), (447, 446, 453, 454), (449, 448, 455, 456), (470, 471, 477, 476), (474, 479, 473, 472), (475, 478, 479, 474), (476, 477, 478, 475), (465, 460, 466, 467), (469, 468, 462, 463), (463, 462, 461, 464), (464, 461, 460, 465), (490, 491, 497, 496), (494, 499, 493, 492), (495, 498, 499, 494), (496, 497, 498, 495), (485, 480, 486, 487), (489, 488, 482, 483), (483, 482, 481, 484), (484, 481, 480, 485), (510, 511, 517, 516), (514, 519, 513, 512), (515, 518, 519, 514), (516, 517, 518, 515), (505, 500, 506, 507), (509, 508, 502, 503), (503, 502, 501, 504), (504, 501, 500, 505), (530, 531, 537, 536), (534, 539, 533, 532), (535, 538, 539, 534), (536, 537, 538, 535), (525, 520, 526, 527), (529, 528, 522, 523), (523, 522, 521, 524), (524, 521, 520, 525), (550, 551, 557, 556), (554, 559, 553, 552), (555, 558, 559, 554), (556, 557, 558, 555), (545, 540, 546, 547), (549, 548, 542, 543), (543, 542, 541, 544), (544, 541, 540, 545), (570, 571, 577, 576), (574, 579, 573, 572), (575, 578, 579, 574), (576, 577, 578, 575), (565, 560, 566, 567), (569, 568, 562, 563), (563, 562, 561, 564), (564, 561, 560, 565), (590, 591, 597, 596), (594, 599, 593, 592), (595, 598, 599, 594), (596, 597, 598, 595), (585, 580, 586, 587), (589, 588, 582, 583), (583, 582, 581, 584), (584, 581, 580, 585), (610, 611, 617, 616), (614, 619, 613, 612), (615, 618, 619, 614), (616, 617, 618, 615), (605, 600, 606, 607), (609, 608, 602, 603), (603, 602, 601, 604), (604, 601, 600, 605), (630, 631, 637, 636), (634, 639, 633, 632), (635, 638, 639, 634), (636, 637, 638, 635), (625, 620, 626, 627), (629, 628, 622, 623), (623, 622, 621, 624), (624, 621, 620, 625), (650, 651, 657, 656), (654, 659, 653, 652), (655, 658, 659, 654), (656, 657, 658, 655), (645, 640, 646, 647), (649, 648, 642, 643), (643, 642, 641, 644), (644, 641, 640, 645), (670, 671, 677, 676), (674, 679, 673, 672), (675, 678, 679, 674), (676, 677, 678, 675), (665, 660, 666, 667), (669, 668, 662, 663), (663, 662, 661, 664), (664, 661, 660, 665), (690, 691, 697, 696), (694, 699, 693, 692), (695, 698, 699, 694), (696, 697, 698, 695), (685, 680, 686, 687), (689, 688, 682, 683), (683, 682, 681, 684), (684, 681, 680, 685), (710, 711, 717, 716), (714, 719, 713, 712), (715, 718, 719, 714), (716, 717, 718, 715), (705, 700, 706, 707), (709, 708, 702, 703), (703, 702, 701, 704), (704, 701, 700, 705), (730, 731, 737, 736), (734, 739, 733, 732), (735, 738, 739, 734), (736, 737, 738, 735), (725, 720, 726, 727), (729, 728, 722, 723), (723, 722, 721, 724), (724, 721, 720, 725), (748, 740, 741, 749), (749, 741, 742, 750), (750, 742, 743, 751), (751, 743, 744, 752), (752, 744, 745, 753), (754, 746, 740, 748), (753, 745, 746, 754), (741, 740, 747, 755), (745, 744, 758, 759), (746, 745, 759, 760), (742, 741, 755, 756), (740, 746, 760, 747), (743, 742, 756, 757), (744, 743, 757, 758), (760, 759, 766, 767), (755, 747, 761, 762), (757, 756, 763, 764), (759, 758, 765, 766), (756, 755, 762, 763), (747, 760, 767, 761), (758, 757, 764, 765), (762, 761, 768, 769), (764, 763, 770, 771), (766, 765, 772, 773), (761, 767, 774, 768), (763, 762, 769, 770), (765, 764, 771, 772), (767, 766, 773, 774), (770, 769, 776, 777), (772, 771, 778, 779), (774, 773, 780, 781), (769, 768, 775, 776), (771, 770, 777, 778), (773, 772, 779, 780), (768, 774, 781, 775), (780, 779, 786, 787), (775, 781, 788, 782), (777, 776, 783, 784), (779, 778, 785, 786), (781, 780, 787, 788), (776, 775, 782, 783), (778, 777, 784, 785), (799, 800, 806, 805), (803, 808, 802, 801), (804, 807, 808, 803), (805, 806, 807, 804), (794, 789, 795, 796), (798, 797, 791, 792), (792, 791, 790, 793), (793, 790, 789, 794), (819, 820, 826, 825), (823, 828, 822, 821), (824, 827, 828, 823), (825, 826, 827, 824), (814, 809, 815, 816), (818, 817, 811, 812), (812, 811, 810, 813), (813, 810, 809, 814), (839, 840, 846, 845), (843, 848, 842, 841), (844, 847, 848, 843), (845, 846, 847, 844), (834, 829, 835, 836), (838, 837, 831, 832), (832, 831, 830, 833), (833, 830, 829, 834), (859, 860, 866, 865), (863, 868, 862, 861), (864, 867, 868, 863), (865, 866, 867, 864), (854, 849, 855, 856), (858, 857, 851, 852), (852, 851, 850, 853), (853, 850, 849, 854), (879, 880, 886, 885), (883, 888, 882, 881), (884, 887, 888, 883), (885, 886, 887, 884), (874, 869, 875, 876), (878, 877, 871, 872), (872, 871, 870, 873), (873, 870, 869, 874), (899, 900, 906, 905), (903, 908, 902, 901), (904, 907, 908, 903), (905, 906, 907, 904), (894, 889, 895, 896), (898, 897, 891, 892), (892, 891, 890, 893), (893, 890, 889, 894), (914, 909, 915, 916), (918, 917, 911, 912), (912, 911, 910, 913), (913, 910, 909, 914), (929, 930, 936, 935), (933, 938, 932, 931), (934, 937, 938, 933), (935, 936, 937, 934), (924, 919, 925, 926), (928, 927, 921, 922), (922, 921, 920, 923), (923, 920, 919, 924), (949, 950, 956, 955), (953, 958, 952, 951), (954, 957, 958, 953), (955, 956, 957, 954), (944, 939, 945, 946), (948, 947, 941, 942), (942, 941, 940, 943), (943, 940, 939, 944), (969, 970, 976, 975), (973, 978, 972, 971), (974, 977, 978, 973), (975, 976, 977, 974), (964, 959, 965, 966), (968, 967, 961, 962), (962, 961, 960, 963), (963, 960, 959, 964), (753, 754, 748, 749, 750, 751, 752), (782, 788, 787, 786, 785, 784, 783)])
_uv = me_plane.uv_layers.new(name='UVMap')
_uv.uv.foreach_set('vector', [0.08473, 0.7765, 0.07985, 0.7758, 0.08081, 0.7762, 0.08604, 0.7772, 0.08604, 0.7772, 0.08081, 0.7762, 0.08177, 0.7758, 0.08737, 0.7765, 0.08737, 0.7765, 0.08177, 0.7758, 0.08202, 0.7747, 0.08771, 0.7751, 0.08771, 0.7751, 0.08202, 0.7747, 0.08137, 0.7739, 0.08681, 0.774, 0.08681, 0.774, 0.08137, 0.7739, 0.0803, 0.7739, 0.08535, 0.7739, 0.08442, 0.7751, 0.07963, 0.7747, 0.07985, 0.7758, 0.08473, 0.7765, 0.08535, 0.7739, 0.0803, 0.7739, 0.07963, 0.7747, 0.08442, 0.7751, 0.08869, 0.7715, 0.0878, 0.7704, 0.09088, 0.7647, 0.09487, 0.7696, 0.1058, 0.7622, 0.1003, 0.7555, 0.1071, 0.7537, 0.1089, 0.756, 0.1014, 0.7674, 0.09433, 0.7588, 0.1003, 0.7555, 0.1058, 0.7622, 0.09487, 0.7696, 0.09088, 0.7647, 0.09433, 0.7588, 0.1014, 0.7674, 0.1058, 0.7622, 0.1003, 0.7555, 0.1071, 0.7537, 0.1089, 0.756, 0.08869, 0.7715, 0.0878, 0.7704, 0.09088, 0.7647, 0.09487, 0.7696, 0.09487, 0.7696, 0.09088, 0.7647, 0.09433, 0.7588, 0.1014, 0.7674, 0.1014, 0.7674, 0.09433, 0.7588, 0.1003, 0.7555, 0.1058, 0.7622, 0.08627, 0.771, 0.08665, 0.7727, 0.08607, 0.7738, 0.08569, 0.7721, 0.08665, 0.7727, 0.08827, 0.7735, 0.08768, 0.7746, 0.08607, 0.7738, 0.0899, 0.7728, 0.09032, 0.771, 0.08973, 0.7721, 0.08931, 0.7739, 0.08921, 0.7696, 0.08741, 0.7696, 0.08683, 0.7707, 0.08863, 0.7707, 0.08741, 0.7696, 0.08627, 0.771, 0.08569, 0.7721, 0.08683, 0.7707, 0.08827, 0.7735, 0.0899, 0.7728, 0.08931, 0.7739, 0.08768, 0.7746, 0.09032, 0.771, 0.08921, 0.7696, 0.08863, 0.7707, 0.08973, 0.7721, 0.08446, 0.7714, 0.08535, 0.7739, 0.08442, 0.7751, 0.08341, 0.7727, 0.08341, 0.7727, 0.08442, 0.7751, 0.08473, 0.7765, 0.08376, 0.7743, 0.08612, 0.7714, 0.08681, 0.774, 0.08535, 0.7739, 0.08446, 0.7714, 0.08714, 0.7727, 0.08771, 0.7751, 0.08681, 0.774, 0.08612, 0.7714, 0.08675, 0.7743, 0.08737, 0.7765, 0.08771, 0.7751, 0.08714, 0.7727, 0.08525, 0.775, 0.08604, 0.7772, 0.08737, 0.7765, 0.08675, 0.7743, 0.08376, 0.7743, 0.08473, 0.7765, 0.08604, 0.7772, 0.08525, 0.775, 0.08081, 0.7762, 0.07985, 0.7758, 0.07985, 0.7758, 0.08081, 0.7762, 0.0803, 0.7739, 0.08137, 0.7739, 0.08137, 0.7739, 0.0803, 0.7739, 0.07963, 0.7747, 0.0803, 0.7739, 0.0803, 0.7739, 0.07963, 0.7747, 0.08177, 0.7758, 0.08081, 0.7762, 0.08081, 0.7762, 0.08177, 0.7758, 0.07985, 0.7758, 0.07963, 0.7747, 0.07963, 0.7747, 0.07985, 0.7758, 0.08202, 0.7747, 0.08177, 0.7758, 0.08177, 0.7758, 0.08202, 0.7747, 0.08137, 0.7739, 0.08202, 0.7747, 0.08202, 0.7747, 0.08137, 0.7739, 0.08665, 0.7727, 0.08376, 0.7743, 0.08525, 0.775, 0.08827, 0.7735, 0.08827, 0.7735, 0.08525, 0.775, 0.08675, 0.7743, 0.0899, 0.7728, 0.0899, 0.7728, 0.08675, 0.7743, 0.08714, 0.7727, 0.09032, 0.771, 0.09032, 0.771, 0.08714, 0.7727, 0.08612, 0.7714, 0.08921, 0.7696, 0.08921, 0.7696, 0.08612, 0.7714, 0.08446, 0.7714, 0.08741, 0.7696, 0.08627, 0.771, 0.08341, 0.7727, 0.08376, 0.7743, 0.08665, 0.7727, 0.08741, 0.7696, 0.08446, 0.7714, 0.08341, 0.7727, 0.08627, 0.771, 0.07963, 0.7747, 0.0803, 0.7739, 0.0803, 0.7739, 0.07963, 0.7747, 0.08081, 0.7762, 0.07985, 0.7758, 0.07985, 0.7758, 0.08081, 0.7762, 0.08202, 0.7747, 0.08177, 0.7758, 0.08177, 0.7758, 0.08202, 0.7747, 0.0803, 0.7739, 0.08137, 0.7739, 0.08137, 0.7739, 0.0803, 0.7739, 0.08177, 0.7758, 0.08081, 0.7762, 0.08081, 0.7762, 0.08177, 0.7758, 0.07985, 0.7758, 0.07963, 0.7747, 0.07963, 0.7747, 0.07985, 0.7758, 0.08137, 0.7739, 0.08202, 0.7747, 0.08202, 0.7747, 0.08137, 0.7739, 0.08081, 0.7762, 0.07985, 0.7758, 0.07985, 0.7758, 0.08081, 0.7762, 0.08202, 0.7747, 0.08177, 0.7758, 0.08177, 0.7758, 0.08202, 0.7747, 0.0803, 0.7739, 0.08137, 0.7739, 0.08137, 0.7739, 0.0803, 0.7739, 0.07985, 0.7758, 0.07963, 0.7747, 0.07963, 0.7747, 0.07985, 0.7758, 0.08177, 0.7758, 0.08081, 0.7762, 0.08081, 0.7762, 0.08177, 0.7758, 0.08137, 0.7739, 0.08202, 0.7747, 0.08202, 0.7747, 0.08137, 0.7739, 0.07963, 0.7747, 0.0803, 0.7739, 0.0803, 0.7739, 0.07963, 0.7747, 0.08177, 0.7758, 0.08081, 0.7762, 0.08081, 0.7762, 0.08177, 0.7758, 0.08137, 0.7739, 0.08202, 0.7747, 0.08202, 0.7747, 0.08137, 0.7739, 0.07963, 0.7747, 0.0803, 0.7739, 0.0803, 0.7739, 0.07963, 0.7747, 0.08081, 0.7762, 0.07985, 0.7758, 0.07985, 0.7758, 0.08081, 0.7762, 0.08202, 0.7747, 0.08177, 0.7758, 0.08177, 0.7758, 0.08202, 0.7747, 0.0803, 0.7739, 0.08137, 0.7739, 0.08137, 0.7739, 0.0803, 0.7739, 0.07985, 0.7758, 0.07963, 0.7747, 0.07963, 0.7747, 0.07985, 0.7758, 0.0803, 0.7739, 0.08137, 0.7739, 0.08137, 0.7739, 0.0803, 0.7739, 0.07985, 0.7758, 0.07963, 0.7747, 0.07963, 0.7747, 0.07985, 0.7758, 0.08177, 0.7758, 0.08081, 0.7762, 0.08081, 0.7762, 0.08177, 0.7758, 0.08137, 0.7739, 0.08202, 0.7747, 0.08202, 0.7747, 0.08137, 0.7739, 0.07963, 0.7747, 0.0803, 0.7739, 0.0803, 0.7739, 0.07963, 0.7747, 0.08081, 0.7762, 0.07985, 0.7758, 0.07985, 0.7758, 0.08081, 0.7762, 0.08202, 0.7747, 0.08177, 0.7758, 0.08177, 0.7758, 0.08202, 0.7747, 0.08869, 0.7715, 0.0878, 0.7704, 0.09088, 0.7647, 0.09487, 0.7696, 0.1058, 0.7622, 0.1003, 0.7555, 0.1071, 0.7537, 0.1089, 0.756, 0.1014, 0.7674, 0.09433, 0.7588, 0.1003, 0.7555, 0.1058, 0.7622, 0.09487, 0.7696, 0.09088, 0.7647, 0.09433, 0.7588, 0.1014, 0.7674, 0.1058, 0.7622, 0.1003, 0.7555, 0.1071, 0.7537, 0.1089, 0.756, 0.08869, 0.7715, 0.0878, 0.7704, 0.09088, 0.7647, 0.09487, 0.7696, 0.09487, 0.7696, 0.09088, 0.7647, 0.09433, 0.7588, 0.1014, 0.7674, 0.1014, 0.7674, 0.09433, 0.7588, 0.1003, 0.7555, 0.1058, 0.7622, 0.08869, 0.7715, 0.0878, 0.7704, 0.09088, 0.7647, 0.09487, 0.7696, 0.1058, 0.7622, 0.1003, 0.7555, 0.1071, 0.7537, 0.1089, 0.756, 0.1014, 0.7674, 0.09433, 0.7588, 0.1003, 0.7555, 0.1058, 0.7622, 0.09487, 0.7696, 0.09088, 0.7647, 0.09433, 0.7588, 0.1014, 0.7674, 0.1058, 0.7622, 0.1003, 0.7555, 0.1071, 0.7537, 0.1089, 0.756, 0.08869, 0.7715, 0.0878, 0.7704, 0.09088, 0.7647, 0.09487, 0.7696, 0.09487, 0.7696, 0.09088, 0.7647, 0.09433, 0.7588, 0.1014, 0.7674, 0.1014, 0.7674, 0.09433, 0.7588, 0.1003, 0.7555, 0.1058, 0.7622, 0.08869, 0.7715, 0.0878, 0.7704, 0.09088, 0.7647, 0.09487, 0.7696, 0.1058, 0.7622, 0.1003, 0.7555, 0.1071, 0.7537, 0.1089, 0.756, 0.1014, 0.7674, 0.09433, 0.7588, 0.1003, 0.7555, 0.1058, 0.7622, 0.09487, 0.7696, 0.09088, 0.7647, 0.09433, 0.7588, 0.1014, 0.7674, 0.1058, 0.7622, 0.1003, 0.7555, 0.1071, 0.7537, 0.1089, 0.756, 0.08869, 0.7715, 0.0878, 0.7704, 0.09088, 0.7647, 0.09487, 0.7696, 0.09487, 0.7696, 0.09088, 0.7647, 0.09433, 0.7588, 0.1014, 0.7674, 0.1014, 0.7674, 0.09433, 0.7588, 0.1003, 0.7555, 0.1058, 0.7622, 0.08869, 0.7715, 0.0878, 0.7704, 0.09088, 0.7647, 0.09487, 0.7696, 0.1058, 0.7622, 0.1003, 0.7555, 0.1071, 0.7537, 0.1089, 0.756, 0.1014, 0.7674, 0.09433, 0.7588, 0.1003, 0.7555, 0.1058, 0.7622, 0.09487, 0.7696, 0.09088, 0.7647, 0.09433, 0.7588, 0.1014, 0.7674, 0.1058, 0.7622, 0.1003, 0.7555, 0.1071, 0.7537, 0.1089, 0.756, 0.08869, 0.7715, 0.0878, 0.7704, 0.09088, 0.7647, 0.09487, 0.7696, 0.09487, 0.7696, 0.09088, 0.7647, 0.09433, 0.7588, 0.1014, 0.7674, 0.1014, 0.7674, 0.09433, 0.7588, 0.1003, 0.7555, 0.1058, 0.7622, 0.08869, 0.7715, 0.0878, 0.7704, 0.09088, 0.7647, 0.09487, 0.7696, 0.1058, 0.7622, 0.1003, 0.7555, 0.1071, 0.7537, 0.1089, 0.756, 0.1014, 0.7674, 0.09433, 0.7588, 0.1003, 0.7555, 0.1058, 0.7622, 0.09487, 0.7696, 0.09088, 0.7647, 0.09433, 0.7588, 0.1014, 0.7674, 0.1058, 0.7622, 0.1003, 0.7555, 0.1071, 0.7537, 0.1089, 0.756, 0.08869, 0.7715, 0.0878, 0.7704, 0.09088, 0.7647, 0.09487, 0.7696, 0.09487, 0.7696, 0.09088, 0.7647, 0.09433, 0.7588, 0.1014, 0.7674, 0.1014, 0.7674, 0.09433, 0.7588, 0.1003, 0.7555, 0.1058, 0.7622, 0.08869, 0.7715, 0.0878, 0.7704, 0.09088, 0.7647, 0.09487, 0.7696, 0.1058, 0.7622, 0.1003, 0.7555, 0.1071, 0.7537, 0.1089, 0.756, 0.1014, 0.7674, 0.09433, 0.7588, 0.1003, 0.7555, 0.1058, 0.7622, 0.09487, 0.7696, 0.09088, 0.7647, 0.09433, 0.7588, 0.1014, 0.7674, 0.1058, 0.7622, 0.1003, 0.7555, 0.1071, 0.7537, 0.1089, 0.756, 0.08869, 0.7715, 0.0878, 0.7704, 0.09088, 0.7647, 0.09487, 0.7696, 0.09487, 0.7696, 0.09088, 0.7647, 0.09433, 0.7588, 0.1014, 0.7674, 0.1014, 0.7674, 0.09433, 0.7588, 0.1003, 0.7555, 0.1058, 0.7622, 0.08869, 0.7715, 0.0878, 0.7704, 0.09088, 0.7647, 0.09487, 0.7696, 0.1058, 0.7622, 0.1003, 0.7555, 0.1071, 0.7537, 0.1089, 0.756, 0.1014, 0.7674, 0.09433, 0.7588, 0.1003, 0.7555, 0.1058, 0.7622, 0.09487, 0.7696, 0.09088, 0.7647, 0.09433, 0.7588, 0.1014, 0.7674, 0.1058, 0.7622, 0.1003, 0.7555, 0.1071, 0.7537, 0.1089, 0.756, 0.08869, 0.7715, 0.0878, 0.7704, 0.09088, 0.7647, 0.09487, 0.7696, 0.09487, 0.7696, 0.09088, 0.7647, 0.09433, 0.7588, 0.1014, 0.7674, 0.1014, 0.7674, 0.09433, 0.7588, 0.1003, 0.7555, 0.1058, 0.7622, 0.08869, 0.7715, 0.0878, 0.7704, 0.09088, 0.7647, 0.09487, 0.7696, 0.1058, 0.7622, 0.1003, 0.7555, 0.1071, 0.7537, 0.1089, 0.756, 0.1014, 0.7674, 0.09433, 0.7588, 0.1003, 0.7555, 0.1058, 0.7622, 0.09487, 0.7696, 0.09088, 0.7647, 0.09433, 0.7588, 0.1014, 0.7674, 0.1058, 0.7622, 0.1003, 0.7555, 0.1071, 0.7537, 0.1089, 0.756, 0.08869, 0.7715, 0.0878, 0.7704, 0.09088, 0.7647, 0.09487, 0.7696, 0.09487, 0.7696, 0.09088, 0.7647, 0.09433, 0.7588, 0.1014, 0.7674, 0.1014, 0.7674, 0.09433, 0.7588, 0.1003, 0.7555, 0.1058, 0.7622, 0.08869, 0.7715, 0.0878, 0.7704, 0.09088, 0.7647, 0.09487, 0.7696, 0.1058, 0.7622, 0.1003, 0.7555, 0.1071, 0.7537, 0.1089, 0.756, 0.1014, 0.7674, 0.09433, 0.7588, 0.1003, 0.7555, 0.1058, 0.7622, 0.09487, 0.7696, 0.09088, 0.7647, 0.09433, 0.7588, 0.1014, 0.7674, 0.1058, 0.7622, 0.1003, 0.7555, 0.1071, 0.7537, 0.1089, 0.756, 0.08869, 0.7715, 0.0878, 0.7704, 0.09088, 0.7647, 0.09487, 0.7696, 0.09487, 0.7696, 0.09088, 0.7647, 0.09433, 0.7588, 0.1014, 0.7674, 0.1014, 0.7674, 0.09433, 0.7588, 0.1003, 0.7555, 0.1058, 0.7622, 0.08869, 0.7715, 0.0878, 0.7704, 0.09088, 0.7647, 0.09487, 0.7696, 0.1058, 0.7622, 0.1003, 0.7555, 0.1071, 0.7537, 0.1089, 0.756, 0.1014, 0.7674, 0.09433, 0.7588, 0.1003, 0.7555, 0.1058, 0.7622, 0.09487, 0.7696, 0.09088, 0.7647, 0.09433, 0.7588, 0.1014, 0.7674, 0.1058, 0.7622, 0.1003, 0.7555, 0.1071, 0.7537, 0.1089, 0.756, 0.08869, 0.7715, 0.0878, 0.7704, 0.09088, 0.7647, 0.09487, 0.7696, 0.09487, 0.7696, 0.09088, 0.7647, 0.09433, 0.7588, 0.1014, 0.7674, 0.1014, 0.7674, 0.09433, 0.7588, 0.1003, 0.7555, 0.1058, 0.7622, 0.08869, 0.7715, 0.0878, 0.7704, 0.09088, 0.7647, 0.09487, 0.7696, 0.1058, 0.7622, 0.1003, 0.7555, 0.1071, 0.7537, 0.1089, 0.756, 0.1014, 0.7674, 0.09433, 0.7588, 0.1003, 0.7555, 0.1058, 0.7622, 0.09487, 0.7696, 0.09088, 0.7647, 0.09433, 0.7588, 0.1014, 0.7674, 0.1058, 0.7622, 0.1003, 0.7555, 0.1071, 0.7537, 0.1089, 0.756, 0.08869, 0.7715, 0.0878, 0.7704, 0.09088, 0.7647, 0.09487, 0.7696, 0.09487, 0.7696, 0.09088, 0.7647, 0.09433, 0.7588, 0.1014, 0.7674, 0.1014, 0.7674, 0.09433, 0.7588, 0.1003, 0.7555, 0.1058, 0.7622, 0.08869, 0.7715, 0.0878, 0.7704, 0.09088, 0.7647, 0.09487, 0.7696, 0.1058, 0.7622, 0.1003, 0.7555, 0.1071, 0.7537, 0.1089, 0.756, 0.1014, 0.7674, 0.09433, 0.7588, 0.1003, 0.7555, 0.1058, 0.7622, 0.09487, 0.7696, 0.09088, 0.7647, 0.09433, 0.7588, 0.1014, 0.7674, 0.1058, 0.7622, 0.1003, 0.7555, 0.1071, 0.7537, 0.1089, 0.756, 0.08869, 0.7715, 0.0878, 0.7704, 0.09088, 0.7647, 0.09487, 0.7696, 0.09487, 0.7696, 0.09088, 0.7647, 0.09433, 0.7588, 0.1014, 0.7674, 0.1014, 0.7674, 0.09433, 0.7588, 0.1003, 0.7555, 0.1058, 0.7622, 0.08869, 0.7715, 0.0878, 0.7704, 0.09088, 0.7647, 0.09487, 0.7696, 0.1058, 0.7622, 0.1003, 0.7555, 0.1071, 0.7537, 0.1089, 0.756, 0.1014, 0.7674, 0.09433, 0.7588, 0.1003, 0.7555, 0.1058, 0.7622, 0.09487, 0.7696, 0.09088, 0.7647, 0.09433, 0.7588, 0.1014, 0.7674, 0.1058, 0.7622, 0.1003, 0.7555, 0.1071, 0.7537, 0.1089, 0.756, 0.08869, 0.7715, 0.0878, 0.7704, 0.09088, 0.7647, 0.09487, 0.7696, 0.09487, 0.7696, 0.09088, 0.7647, 0.09433, 0.7588, 0.1014, 0.7674, 0.1014, 0.7674, 0.09433, 0.7588, 0.1003, 0.7555, 0.1058, 0.7622, 0.08869, 0.7715, 0.0878, 0.7704, 0.09088, 0.7647, 0.09487, 0.7696, 0.1058, 0.7622, 0.1003, 0.7555, 0.1071, 0.7537, 0.1089, 0.756, 0.1014, 0.7674, 0.09433, 0.7588, 0.1003, 0.7555, 0.1058, 0.7622, 0.09487, 0.7696, 0.09088, 0.7647, 0.09433, 0.7588, 0.1014, 0.7674, 0.1058, 0.7622, 0.1003, 0.7555, 0.1071, 0.7537, 0.1089, 0.756, 0.08869, 0.7715, 0.0878, 0.7704, 0.09088, 0.7647, 0.09487, 0.7696, 0.09487, 0.7696, 0.09088, 0.7647, 0.09433, 0.7588, 0.1014, 0.7674, 0.1014, 0.7674, 0.09433, 0.7588, 0.1003, 0.7555, 0.1058, 0.7622, 0.08473, 0.7765, 0.07985, 0.7758, 0.08081, 0.7762, 0.08604, 0.7772, 0.08604, 0.7772, 0.08081, 0.7762, 0.08177, 0.7758, 0.08737, 0.7765, 0.08737, 0.7765, 0.08177, 0.7758, 0.08202, 0.7747, 0.08771, 0.7751, 0.08771, 0.7751, 0.08202, 0.7747, 0.08137, 0.7739, 0.08681, 0.774, 0.08681, 0.774, 0.08137, 0.7739, 0.0803, 0.7739, 0.08535, 0.7739, 0.08442, 0.7751, 0.07963, 0.7747, 0.07985, 0.7758, 0.08473, 0.7765, 0.08535, 0.7739, 0.0803, 0.7739, 0.07963, 0.7747, 0.08442, 0.7751, 0.08869, 0.7715, 0.0878, 0.7704, 0.09088, 0.7647, 0.09487, 0.7696, 0.1058, 0.7622, 0.1003, 0.7555, 0.1071, 0.7537, 0.1089, 0.756, 0.1014, 0.7674, 0.09433, 0.7588, 0.1003, 0.7555, 0.1058, 0.7622, 0.09487, 0.7696, 0.09088, 0.7647, 0.09433, 0.7588, 0.1014, 0.7674, 0.1058, 0.7622, 0.1003, 0.7555, 0.1071, 0.7537, 0.1089, 0.756, 0.08869, 0.7715, 0.0878, 0.7704, 0.09088, 0.7647, 0.09487, 0.7696, 0.09487, 0.7696, 0.09088, 0.7647, 0.09433, 0.7588, 0.1014, 0.7674, 0.1014, 0.7674, 0.09433, 0.7588, 0.1003, 0.7555, 0.1058, 0.7622, 0.08627, 0.771, 0.08665, 0.7727, 0.08607, 0.7738, 0.08569, 0.7721, 0.08665, 0.7727, 0.08827, 0.7735, 0.08768, 0.7746, 0.08607, 0.7738, 0.0899, 0.7728, 0.09032, 0.771, 0.08973, 0.7721, 0.08931, 0.7739, 0.08921, 0.7696, 0.08741, 0.7696, 0.08683, 0.7707, 0.08863, 0.7707, 0.08741, 0.7696, 0.08627, 0.771, 0.08569, 0.7721, 0.08683, 0.7707, 0.08827, 0.7735, 0.0899, 0.7728, 0.08931, 0.7739, 0.08768, 0.7746, 0.09032, 0.771, 0.08921, 0.7696, 0.08863, 0.7707, 0.08973, 0.7721, 0.08446, 0.7714, 0.08535, 0.7739, 0.08442, 0.7751, 0.08341, 0.7727, 0.08341, 0.7727, 0.08442, 0.7751, 0.08473, 0.7765, 0.08376, 0.7743, 0.08612, 0.7714, 0.08681, 0.774, 0.08535, 0.7739, 0.08446, 0.7714, 0.08714, 0.7727, 0.08771, 0.7751, 0.08681, 0.774, 0.08612, 0.7714, 0.08675, 0.7743, 0.08737, 0.7765, 0.08771, 0.7751, 0.08714, 0.7727, 0.08525, 0.775, 0.08604, 0.7772, 0.08737, 0.7765, 0.08675, 0.7743, 0.08376, 0.7743, 0.08473, 0.7765, 0.08604, 0.7772, 0.08525, 0.775, 0.08081, 0.7762, 0.07985, 0.7758, 0.07985, 0.7758, 0.08081, 0.7762, 0.0803, 0.7739, 0.08137, 0.7739, 0.08137, 0.7739, 0.0803, 0.7739, 0.07963, 0.7747, 0.0803, 0.7739, 0.0803, 0.7739, 0.07963, 0.7747, 0.08177, 0.7758, 0.08081, 0.7762, 0.08081, 0.7762, 0.08177, 0.7758, 0.07985, 0.7758, 0.07963, 0.7747, 0.07963, 0.7747, 0.07985, 0.7758, 0.08202, 0.7747, 0.08177, 0.7758, 0.08177, 0.7758, 0.08202, 0.7747, 0.08137, 0.7739, 0.08202, 0.7747, 0.08202, 0.7747, 0.08137, 0.7739, 0.08665, 0.7727, 0.08376, 0.7743, 0.08525, 0.775, 0.08827, 0.7735, 0.08827, 0.7735, 0.08525, 0.775, 0.08675, 0.7743, 0.0899, 0.7728, 0.0899, 0.7728, 0.08675, 0.7743, 0.08714, 0.7727, 0.09032, 0.771, 0.09032, 0.771, 0.08714, 0.7727, 0.08612, 0.7714, 0.08921, 0.7696, 0.08921, 0.7696, 0.08612, 0.7714, 0.08446, 0.7714, 0.08741, 0.7696, 0.08627, 0.771, 0.08341, 0.7727, 0.08376, 0.7743, 0.08665, 0.7727, 0.08741, 0.7696, 0.08446, 0.7714, 0.08341, 0.7727, 0.08627, 0.771, 0.07963, 0.7747, 0.0803, 0.7739, 0.0803, 0.7739, 0.07963, 0.7747, 0.08081, 0.7762, 0.07985, 0.7758, 0.07985, 0.7758, 0.08081, 0.7762, 0.08202, 0.7747, 0.08177, 0.7758, 0.08177, 0.7758, 0.08202, 0.7747, 0.0803, 0.7739, 0.08137, 0.7739, 0.08137, 0.7739, 0.0803, 0.7739, 0.08177, 0.7758, 0.08081, 0.7762, 0.08081, 0.7762, 0.08177, 0.7758, 0.07985, 0.7758, 0.07963, 0.7747, 0.07963, 0.7747, 0.07985, 0.7758, 0.08137, 0.7739, 0.08202, 0.7747, 0.08202, 0.7747, 0.08137, 0.7739, 0.08081, 0.7762, 0.07985, 0.7758, 0.07985, 0.7758, 0.08081, 0.7762, 0.08202, 0.7747, 0.08177, 0.7758, 0.08177, 0.7758, 0.08202, 0.7747, 0.0803, 0.7739, 0.08137, 0.7739, 0.08137, 0.7739, 0.0803, 0.7739, 0.07985, 0.7758, 0.07963, 0.7747, 0.07963, 0.7747, 0.07985, 0.7758, 0.08177, 0.7758, 0.08081, 0.7762, 0.08081, 0.7762, 0.08177, 0.7758, 0.08137, 0.7739, 0.08202, 0.7747, 0.08202, 0.7747, 0.08137, 0.7739, 0.07963, 0.7747, 0.0803, 0.7739, 0.0803, 0.7739, 0.07963, 0.7747, 0.08177, 0.7758, 0.08081, 0.7762, 0.08081, 0.7762, 0.08177, 0.7758, 0.08137, 0.7739, 0.08202, 0.7747, 0.08202, 0.7747, 0.08137, 0.7739, 0.07963, 0.7747, 0.0803, 0.7739, 0.0803, 0.7739, 0.07963, 0.7747, 0.08081, 0.7762, 0.07985, 0.7758, 0.07985, 0.7758, 0.08081, 0.7762, 0.08202, 0.7747, 0.08177, 0.7758, 0.08177, 0.7758, 0.08202, 0.7747, 0.0803, 0.7739, 0.08137, 0.7739, 0.08137, 0.7739, 0.0803, 0.7739, 0.07985, 0.7758, 0.07963, 0.7747, 0.07963, 0.7747, 0.07985, 0.7758, 0.0803, 0.7739, 0.08137, 0.7739, 0.08137, 0.7739, 0.0803, 0.7739, 0.07985, 0.7758, 0.07963, 0.7747, 0.07963, 0.7747, 0.07985, 0.7758, 0.08177, 0.7758, 0.08081, 0.7762, 0.08081, 0.7762, 0.08177, 0.7758, 0.08137, 0.7739, 0.08202, 0.7747, 0.08202, 0.7747, 0.08137, 0.7739, 0.07963, 0.7747, 0.0803, 0.7739, 0.0803, 0.7739, 0.07963, 0.7747, 0.08081, 0.7762, 0.07985, 0.7758, 0.07985, 0.7758, 0.08081, 0.7762, 0.08202, 0.7747, 0.08177, 0.7758, 0.08177, 0.7758, 0.08202, 0.7747, 0.08869, 0.7715, 0.0878, 0.7704, 0.09088, 0.7647, 0.09487, 0.7696, 0.1058, 0.7622, 0.1003, 0.7555, 0.1071, 0.7537, 0.1089, 0.756, 0.1014, 0.7674, 0.09433, 0.7588, 0.1003, 0.7555, 0.1058, 0.7622, 0.09487, 0.7696, 0.09088, 0.7647, 0.09433, 0.7588, 0.1014, 0.7674, 0.1058, 0.7622, 0.1003, 0.7555, 0.1071, 0.7537, 0.1089, 0.756, 0.08869, 0.7715, 0.0878, 0.7704, 0.09088, 0.7647, 0.09487, 0.7696, 0.09487, 0.7696, 0.09088, 0.7647, 0.09433, 0.7588, 0.1014, 0.7674, 0.1014, 0.7674, 0.09433, 0.7588, 0.1003, 0.7555, 0.1058, 0.7622, 0.08869, 0.7715, 0.0878, 0.7704, 0.09088, 0.7647, 0.09487, 0.7696, 0.1058, 0.7622, 0.1003, 0.7555, 0.1071, 0.7537, 0.1089, 0.756, 0.1014, 0.7674, 0.09433, 0.7588, 0.1003, 0.7555, 0.1058, 0.7622, 0.09487, 0.7696, 0.09088, 0.7647, 0.09433, 0.7588, 0.1014, 0.7674, 0.1058, 0.7622, 0.1003, 0.7555, 0.1071, 0.7537, 0.1089, 0.756, 0.08869, 0.7715, 0.0878, 0.7704, 0.09088, 0.7647, 0.09487, 0.7696, 0.09487, 0.7696, 0.09088, 0.7647, 0.09433, 0.7588, 0.1014, 0.7674, 0.1014, 0.7674, 0.09433, 0.7588, 0.1003, 0.7555, 0.1058, 0.7622, 0.08869, 0.7715, 0.0878, 0.7704, 0.09088, 0.7647, 0.09487, 0.7696, 0.1058, 0.7622, 0.1003, 0.7555, 0.1071, 0.7537, 0.1089, 0.756, 0.1014, 0.7674, 0.09433, 0.7588, 0.1003, 0.7555, 0.1058, 0.7622, 0.09487, 0.7696, 0.09088, 0.7647, 0.09433, 0.7588, 0.1014, 0.7674, 0.1058, 0.7622, 0.1003, 0.7555, 0.1071, 0.7537, 0.1089, 0.756, 0.08869, 0.7715, 0.0878, 0.7704, 0.09088, 0.7647, 0.09487, 0.7696, 0.09487, 0.7696, 0.09088, 0.7647, 0.09433, 0.7588, 0.1014, 0.7674, 0.1014, 0.7674, 0.09433, 0.7588, 0.1003, 0.7555, 0.1058, 0.7622, 0.08869, 0.7715, 0.0878, 0.7704, 0.09088, 0.7647, 0.09487, 0.7696, 0.1058, 0.7622, 0.1003, 0.7555, 0.1071, 0.7537, 0.1089, 0.756, 0.1014, 0.7674, 0.09433, 0.7588, 0.1003, 0.7555, 0.1058, 0.7622, 0.09487, 0.7696, 0.09088, 0.7647, 0.09433, 0.7588, 0.1014, 0.7674, 0.1058, 0.7622, 0.1003, 0.7555, 0.1071, 0.7537, 0.1089, 0.756, 0.08869, 0.7715, 0.0878, 0.7704, 0.09088, 0.7647, 0.09487, 0.7696, 0.09487, 0.7696, 0.09088, 0.7647, 0.09433, 0.7588, 0.1014, 0.7674, 0.1014, 0.7674, 0.09433, 0.7588, 0.1003, 0.7555, 0.1058, 0.7622, 0.08869, 0.7715, 0.0878, 0.7704, 0.09088, 0.7647, 0.09487, 0.7696, 0.1058, 0.7622, 0.1003, 0.7555, 0.1071, 0.7537, 0.1089, 0.756, 0.1014, 0.7674, 0.09433, 0.7588, 0.1003, 0.7555, 0.1058, 0.7622, 0.09487, 0.7696, 0.09088, 0.7647, 0.09433, 0.7588, 0.1014, 0.7674, 0.1058, 0.7622, 0.1003, 0.7555, 0.1071, 0.7537, 0.1089, 0.756, 0.08869, 0.7715, 0.0878, 0.7704, 0.09088, 0.7647, 0.09487, 0.7696, 0.09487, 0.7696, 0.09088, 0.7647, 0.09433, 0.7588, 0.1014, 0.7674, 0.1014, 0.7674, 0.09433, 0.7588, 0.1003, 0.7555, 0.1058, 0.7622, 0.08869, 0.7715, 0.0878, 0.7704, 0.09088, 0.7647, 0.09487, 0.7696, 0.1058, 0.7622, 0.1003, 0.7555, 0.1071, 0.7537, 0.1089, 0.756, 0.1014, 0.7674, 0.09433, 0.7588, 0.1003, 0.7555, 0.1058, 0.7622, 0.09487, 0.7696, 0.09088, 0.7647, 0.09433, 0.7588, 0.1014, 0.7674, 0.1058, 0.7622, 0.1003, 0.7555, 0.1071, 0.7537, 0.1089, 0.756, 0.08869, 0.7715, 0.0878, 0.7704, 0.09088, 0.7647, 0.09487, 0.7696, 0.09487, 0.7696, 0.09088, 0.7647, 0.09433, 0.7588, 0.1014, 0.7674, 0.1014, 0.7674, 0.09433, 0.7588, 0.1003, 0.7555, 0.1058, 0.7622, 0.08869, 0.7715, 0.0878, 0.7704, 0.09088, 0.7647, 0.09487, 0.7696, 0.1058, 0.7622, 0.1003, 0.7555, 0.1071, 0.7537, 0.1089, 0.756, 0.1014, 0.7674, 0.09433, 0.7588, 0.1003, 0.7555, 0.1058, 0.7622, 0.09487, 0.7696, 0.09088, 0.7647, 0.09433, 0.7588, 0.1014, 0.7674, 0.1058, 0.7622, 0.1003, 0.7555, 0.1071, 0.7537, 0.1089, 0.756, 0.08869, 0.7715, 0.0878, 0.7704, 0.09088, 0.7647, 0.09487, 0.7696, 0.09487, 0.7696, 0.09088, 0.7647, 0.09433, 0.7588, 0.1014, 0.7674, 0.1014, 0.7674, 0.09433, 0.7588, 0.1003, 0.7555, 0.1058, 0.7622, 0.08869, 0.7715, 0.0878, 0.7704, 0.09088, 0.7647, 0.09487, 0.7696, 0.1058, 0.7622, 0.1003, 0.7555, 0.1071, 0.7537, 0.1089, 0.756, 0.1014, 0.7674, 0.09433, 0.7588, 0.1003, 0.7555, 0.1058, 0.7622, 0.09487, 0.7696, 0.09088, 0.7647, 0.09433, 0.7588, 0.1014, 0.7674, 0.1058, 0.7622, 0.1003, 0.7555, 0.1071, 0.7537, 0.1089, 0.756, 0.08869, 0.7715, 0.0878, 0.7704, 0.09088, 0.7647, 0.09487, 0.7696, 0.09487, 0.7696, 0.09088, 0.7647, 0.09433, 0.7588, 0.1014, 0.7674, 0.1014, 0.7674, 0.09433, 0.7588, 0.1003, 0.7555, 0.1058, 0.7622, 0.08869, 0.7715, 0.0878, 0.7704, 0.09088, 0.7647, 0.09487, 0.7696, 0.1058, 0.7622, 0.1003, 0.7555, 0.1071, 0.7537, 0.1089, 0.756, 0.1014, 0.7674, 0.09433, 0.7588, 0.1003, 0.7555, 0.1058, 0.7622, 0.09487, 0.7696, 0.09088, 0.7647, 0.09433, 0.7588, 0.1014, 0.7674, 0.1058, 0.7622, 0.1003, 0.7555, 0.1071, 0.7537, 0.1089, 0.756, 0.08869, 0.7715, 0.0878, 0.7704, 0.09088, 0.7647, 0.09487, 0.7696, 0.09487, 0.7696, 0.09088, 0.7647, 0.09433, 0.7588, 0.1014, 0.7674, 0.1014, 0.7674, 0.09433, 0.7588, 0.1003, 0.7555, 0.1058, 0.7622, 0.08869, 0.7715, 0.0878, 0.7704, 0.09088, 0.7647, 0.09487, 0.7696, 0.1058, 0.7622, 0.1003, 0.7555, 0.1071, 0.7537, 0.1089, 0.756, 0.1014, 0.7674, 0.09433, 0.7588, 0.1003, 0.7555, 0.1058, 0.7622, 0.09487, 0.7696, 0.09088, 0.7647, 0.09433, 0.7588, 0.1014, 0.7674, 0.1058, 0.7622, 0.1003, 0.7555, 0.1071, 0.7537, 0.1089, 0.756, 0.08869, 0.7715, 0.0878, 0.7704, 0.09088, 0.7647, 0.09487, 0.7696, 0.09487, 0.7696, 0.09088, 0.7647, 0.09433, 0.7588, 0.1014, 0.7674, 0.1014, 0.7674, 0.09433, 0.7588, 0.1003, 0.7555, 0.1058, 0.7622, 0.08869, 0.7715, 0.0878, 0.7704, 0.09088, 0.7647, 0.09487, 0.7696, 0.1058, 0.7622, 0.1003, 0.7555, 0.1071, 0.7537, 0.1089, 0.756, 0.1014, 0.7674, 0.09433, 0.7588, 0.1003, 0.7555, 0.1058, 0.7622, 0.09487, 0.7696, 0.09088, 0.7647, 0.09433, 0.7588, 0.1014, 0.7674, 0.1058, 0.7622, 0.1003, 0.7555, 0.1071, 0.7537, 0.1089, 0.756, 0.08869, 0.7715, 0.0878, 0.7704, 0.09088, 0.7647, 0.09487, 0.7696, 0.09487, 0.7696, 0.09088, 0.7647, 0.09433, 0.7588, 0.1014, 0.7674, 0.1014, 0.7674, 0.09433, 0.7588, 0.1003, 0.7555, 0.1058, 0.7622, 0.08869, 0.7715, 0.0878, 0.7704, 0.09088, 0.7647, 0.09487, 0.7696, 0.1058, 0.7622, 0.1003, 0.7555, 0.1071, 0.7537, 0.1089, 0.756, 0.1014, 0.7674, 0.09433, 0.7588, 0.1003, 0.7555, 0.1058, 0.7622, 0.09487, 0.7696, 0.09088, 0.7647, 0.09433, 0.7588, 0.1014, 0.7674, 0.1058, 0.7622, 0.1003, 0.7555, 0.1071, 0.7537, 0.1089, 0.756, 0.08869, 0.7715, 0.0878, 0.7704, 0.09088, 0.7647, 0.09487, 0.7696, 0.09487, 0.7696, 0.09088, 0.7647, 0.09433, 0.7588, 0.1014, 0.7674, 0.1014, 0.7674, 0.09433, 0.7588, 0.1003, 0.7555, 0.1058, 0.7622, 0.08869, 0.7715, 0.0878, 0.7704, 0.09088, 0.7647, 0.09487, 0.7696, 0.1058, 0.7622, 0.1003, 0.7555, 0.1071, 0.7537, 0.1089, 0.756, 0.1014, 0.7674, 0.09433, 0.7588, 0.1003, 0.7555, 0.1058, 0.7622, 0.09487, 0.7696, 0.09088, 0.7647, 0.09433, 0.7588, 0.1014, 0.7674, 0.1058, 0.7622, 0.1003, 0.7555, 0.1071, 0.7537, 0.1089, 0.756, 0.08869, 0.7715, 0.0878, 0.7704, 0.09088, 0.7647, 0.09487, 0.7696, 0.09487, 0.7696, 0.09088, 0.7647, 0.09433, 0.7588, 0.1014, 0.7674, 0.1014, 0.7674, 0.09433, 0.7588, 0.1003, 0.7555, 0.1058, 0.7622, 0.08869, 0.7715, 0.0878, 0.7704, 0.09088, 0.7647, 0.09487, 0.7696, 0.1058, 0.7622, 0.1003, 0.7555, 0.1071, 0.7537, 0.1089, 0.756, 0.1014, 0.7674, 0.09433, 0.7588, 0.1003, 0.7555, 0.1058, 0.7622, 0.09487, 0.7696, 0.09088, 0.7647, 0.09433, 0.7588, 0.1014, 0.7674, 0.1058, 0.7622, 0.1003, 0.7555, 0.1071, 0.7537, 0.1089, 0.756, 0.08869, 0.7715, 0.0878, 0.7704, 0.09088, 0.7647, 0.09487, 0.7696, 0.09487, 0.7696, 0.09088, 0.7647, 0.09433, 0.7588, 0.1014, 0.7674, 0.1014, 0.7674, 0.09433, 0.7588, 0.1003, 0.7555, 0.1058, 0.7622, 0.08473, 0.7765, 0.07985, 0.7758, 0.08081, 0.7762, 0.08604, 0.7772, 0.08604, 0.7772, 0.08081, 0.7762, 0.08177, 0.7758, 0.08737, 0.7765, 0.08737, 0.7765, 0.08177, 0.7758, 0.08202, 0.7747, 0.08771, 0.7751, 0.08771, 0.7751, 0.08202, 0.7747, 0.08137, 0.7739, 0.08681, 0.774, 0.08681, 0.774, 0.08137, 0.7739, 0.0803, 0.7739, 0.08535, 0.7739, 0.08442, 0.7751, 0.07963, 0.7747, 0.07985, 0.7758, 0.08473, 0.7765, 0.08535, 0.7739, 0.0803, 0.7739, 0.07963, 0.7747, 0.08442, 0.7751, 0.08081, 0.7762, 0.07985, 0.7758, 0.07985, 0.7758, 0.08081, 0.7762, 0.0803, 0.7739, 0.08137, 0.7739, 0.08137, 0.7739, 0.0803, 0.7739, 0.07963, 0.7747, 0.0803, 0.7739, 0.0803, 0.7739, 0.07963, 0.7747, 0.08177, 0.7758, 0.08081, 0.7762, 0.08081, 0.7762, 0.08177, 0.7758, 0.07985, 0.7758, 0.07963, 0.7747, 0.07963, 0.7747, 0.07985, 0.7758, 0.08202, 0.7747, 0.08177, 0.7758, 0.08177, 0.7758, 0.08202, 0.7747, 0.08137, 0.7739, 0.08202, 0.7747, 0.08202, 0.7747, 0.08137, 0.7739, 0.07963, 0.7747, 0.0803, 0.7739, 0.0803, 0.7739, 0.07963, 0.7747, 0.08081, 0.7762, 0.07985, 0.7758, 0.07985, 0.7758, 0.08081, 0.7762, 0.08202, 0.7747, 0.08177, 0.7758, 0.08177, 0.7758, 0.08202, 0.7747, 0.0803, 0.7739, 0.08137, 0.7739, 0.08137, 0.7739, 0.0803, 0.7739, 0.08177, 0.7758, 0.08081, 0.7762, 0.08081, 0.7762, 0.08177, 0.7758, 0.07985, 0.7758, 0.07963, 0.7747, 0.07963, 0.7747, 0.07985, 0.7758, 0.08137, 0.7739, 0.08202, 0.7747, 0.08202, 0.7747, 0.08137, 0.7739, 0.08081, 0.7762, 0.07985, 0.7758, 0.07985, 0.7758, 0.08081, 0.7762, 0.08202, 0.7747, 0.08177, 0.7758, 0.08177, 0.7758, 0.08202, 0.7747, 0.0803, 0.7739, 0.08137, 0.7739, 0.08137, 0.7739, 0.0803, 0.7739, 0.07985, 0.7758, 0.07963, 0.7747, 0.07963, 0.7747, 0.07985, 0.7758, 0.08177, 0.7758, 0.08081, 0.7762, 0.08081, 0.7762, 0.08177, 0.7758, 0.08137, 0.7739, 0.08202, 0.7747, 0.08202, 0.7747, 0.08137, 0.7739, 0.07963, 0.7747, 0.0803, 0.7739, 0.0803, 0.7739, 0.07963, 0.7747, 0.08177, 0.7758, 0.08081, 0.7762, 0.08081, 0.7762, 0.08177, 0.7758, 0.08137, 0.7739, 0.08202, 0.7747, 0.08202, 0.7747, 0.08137, 0.7739, 0.07963, 0.7747, 0.0803, 0.7739, 0.0803, 0.7739, 0.07963, 0.7747, 0.08081, 0.7762, 0.07985, 0.7758, 0.07985, 0.7758, 0.08081, 0.7762, 0.08202, 0.7747, 0.08177, 0.7758, 0.08177, 0.7758, 0.08202, 0.7747, 0.0803, 0.7739, 0.08137, 0.7739, 0.08137, 0.7739, 0.0803, 0.7739, 0.07985, 0.7758, 0.07963, 0.7747, 0.07963, 0.7747, 0.07985, 0.7758, 0.0803, 0.7739, 0.08137, 0.7739, 0.08137, 0.7739, 0.0803, 0.7739, 0.07985, 0.7758, 0.07963, 0.7747, 0.07963, 0.7747, 0.07985, 0.7758, 0.08177, 0.7758, 0.08081, 0.7762, 0.08081, 0.7762, 0.08177, 0.7758, 0.08137, 0.7739, 0.08202, 0.7747, 0.08202, 0.7747, 0.08137, 0.7739, 0.07963, 0.7747, 0.0803, 0.7739, 0.0803, 0.7739, 0.07963, 0.7747, 0.08081, 0.7762, 0.07985, 0.7758, 0.07985, 0.7758, 0.08081, 0.7762, 0.08202, 0.7747, 0.08177, 0.7758, 0.08177, 0.7758, 0.08202, 0.7747, 0.08869, 0.7715, 0.0878, 0.7704, 0.09088, 0.7647, 0.09487, 0.7696, 0.1058, 0.7622, 0.1003, 0.7555, 0.1071, 0.7537, 0.1089, 0.756, 0.1014, 0.7674, 0.09433, 0.7588, 0.1003, 0.7555, 0.1058, 0.7622, 0.09487, 0.7696, 0.09088, 0.7647, 0.09433, 0.7588, 0.1014, 0.7674, 0.1058, 0.7622, 0.1003, 0.7555, 0.1071, 0.7537, 0.1089, 0.756, 0.08869, 0.7715, 0.0878, 0.7704, 0.09088, 0.7647, 0.09487, 0.7696, 0.09487, 0.7696, 0.09088, 0.7647, 0.09433, 0.7588, 0.1014, 0.7674, 0.1014, 0.7674, 0.09433, 0.7588, 0.1003, 0.7555, 0.1058, 0.7622, 0.08869, 0.7715, 0.0878, 0.7704, 0.09088, 0.7647, 0.09487, 0.7696, 0.1058, 0.7622, 0.1003, 0.7555, 0.1071, 0.7537, 0.1089, 0.756, 0.1014, 0.7674, 0.09433, 0.7588, 0.1003, 0.7555, 0.1058, 0.7622, 0.09487, 0.7696, 0.09088, 0.7647, 0.09433, 0.7588, 0.1014, 0.7674, 0.1058, 0.7622, 0.1003, 0.7555, 0.1071, 0.7537, 0.1089, 0.756, 0.08869, 0.7715, 0.0878, 0.7704, 0.09088, 0.7647, 0.09487, 0.7696, 0.09487, 0.7696, 0.09088, 0.7647, 0.09433, 0.7588, 0.1014, 0.7674, 0.1014, 0.7674, 0.09433, 0.7588, 0.1003, 0.7555, 0.1058, 0.7622, 0.08869, 0.7715, 0.0878, 0.7704, 0.09088, 0.7647, 0.09487, 0.7696, 0.1058, 0.7622, 0.1003, 0.7555, 0.1071, 0.7537, 0.1089, 0.756, 0.1014, 0.7674, 0.09433, 0.7588, 0.1003, 0.7555, 0.1058, 0.7622, 0.09487, 0.7696, 0.09088, 0.7647, 0.09433, 0.7588, 0.1014, 0.7674, 0.1058, 0.7622, 0.1003, 0.7555, 0.1071, 0.7537, 0.1089, 0.756, 0.08869, 0.7715, 0.0878, 0.7704, 0.09088, 0.7647, 0.09487, 0.7696, 0.09487, 0.7696, 0.09088, 0.7647, 0.09433, 0.7588, 0.1014, 0.7674, 0.1014, 0.7674, 0.09433, 0.7588, 0.1003, 0.7555, 0.1058, 0.7622, 0.08869, 0.7715, 0.0878, 0.7704, 0.09088, 0.7647, 0.09487, 0.7696, 0.1058, 0.7622, 0.1003, 0.7555, 0.1071, 0.7537, 0.1089, 0.756, 0.1014, 0.7674, 0.09433, 0.7588, 0.1003, 0.7555, 0.1058, 0.7622, 0.09487, 0.7696, 0.09088, 0.7647, 0.09433, 0.7588, 0.1014, 0.7674, 0.1058, 0.7622, 0.1003, 0.7555, 0.1071, 0.7537, 0.1089, 0.756, 0.08869, 0.7715, 0.0878, 0.7704, 0.09088, 0.7647, 0.09487, 0.7696, 0.09487, 0.7696, 0.09088, 0.7647, 0.09433, 0.7588, 0.1014, 0.7674, 0.1014, 0.7674, 0.09433, 0.7588, 0.1003, 0.7555, 0.1058, 0.7622, 0.08869, 0.7715, 0.0878, 0.7704, 0.09088, 0.7647, 0.09487, 0.7696, 0.1058, 0.7622, 0.1003, 0.7555, 0.1071, 0.7537, 0.1089, 0.756, 0.1014, 0.7674, 0.09433, 0.7588, 0.1003, 0.7555, 0.1058, 0.7622, 0.09487, 0.7696, 0.09088, 0.7647, 0.09433, 0.7588, 0.1014, 0.7674, 0.1058, 0.7622, 0.1003, 0.7555, 0.1071, 0.7537, 0.1089, 0.756, 0.08869, 0.7715, 0.0878, 0.7704, 0.09088, 0.7647, 0.09487, 0.7696, 0.09487, 0.7696, 0.09088, 0.7647, 0.09433, 0.7588, 0.1014, 0.7674, 0.1014, 0.7674, 0.09433, 0.7588, 0.1003, 0.7555, 0.1058, 0.7622, 0.08869, 0.7715, 0.0878, 0.7704, 0.09088, 0.7647, 0.09487, 0.7696, 0.1058, 0.7622, 0.1003, 0.7555, 0.1071, 0.7537, 0.1089, 0.756, 0.1014, 0.7674, 0.09433, 0.7588, 0.1003, 0.7555, 0.1058, 0.7622, 0.09487, 0.7696, 0.09088, 0.7647, 0.09433, 0.7588, 0.1014, 0.7674, 0.1058, 0.7622, 0.1003, 0.7555, 0.1071, 0.7537, 0.1089, 0.756, 0.08869, 0.7715, 0.0878, 0.7704, 0.09088, 0.7647, 0.09487, 0.7696, 0.09487, 0.7696, 0.09088, 0.7647, 0.09433, 0.7588, 0.1014, 0.7674, 0.1014, 0.7674, 0.09433, 0.7588, 0.1003, 0.7555, 0.1058, 0.7622, 0.1058, 0.7622, 0.1003, 0.7555, 0.1071, 0.7537, 0.1089, 0.756, 0.08869, 0.7715, 0.0878, 0.7704, 0.09088, 0.7647, 0.09487, 0.7696, 0.09487, 0.7696, 0.09088, 0.7647, 0.09433, 0.7588, 0.1014, 0.7674, 0.1014, 0.7674, 0.09433, 0.7588, 0.1003, 0.7555, 0.1058, 0.7622, 0.08869, 0.7715, 0.0878, 0.7704, 0.09088, 0.7647, 0.09487, 0.7696, 0.1058, 0.7622, 0.1003, 0.7555, 0.1071, 0.7537, 0.1089, 0.756, 0.1014, 0.7674, 0.09433, 0.7588, 0.1003, 0.7555, 0.1058, 0.7622, 0.09487, 0.7696, 0.09088, 0.7647, 0.09433, 0.7588, 0.1014, 0.7674, 0.1058, 0.7622, 0.1003, 0.7555, 0.1071, 0.7537, 0.1089, 0.756, 0.08869, 0.7715, 0.0878, 0.7704, 0.09088, 0.7647, 0.09487, 0.7696, 0.09487, 0.7696, 0.09088, 0.7647, 0.09433, 0.7588, 0.1014, 0.7674, 0.1014, 0.7674, 0.09433, 0.7588, 0.1003, 0.7555, 0.1058, 0.7622, 0.08869, 0.7715, 0.0878, 0.7704, 0.09088, 0.7647, 0.09487, 0.7696, 0.1058, 0.7622, 0.1003, 0.7555, 0.1071, 0.7537, 0.1089, 0.756, 0.1014, 0.7674, 0.09433, 0.7588, 0.1003, 0.7555, 0.1058, 0.7622, 0.09487, 0.7696, 0.09088, 0.7647, 0.09433, 0.7588, 0.1014, 0.7674, 0.1058, 0.7622, 0.1003, 0.7555, 0.1071, 0.7537, 0.1089, 0.756, 0.08869, 0.7715, 0.0878, 0.7704, 0.09088, 0.7647, 0.09487, 0.7696, 0.09487, 0.7696, 0.09088, 0.7647, 0.09433, 0.7588, 0.1014, 0.7674, 0.1014, 0.7674, 0.09433, 0.7588, 0.1003, 0.7555, 0.1058, 0.7622, 0.08869, 0.7715, 0.0878, 0.7704, 0.09088, 0.7647, 0.09487, 0.7696, 0.1058, 0.7622, 0.1003, 0.7555, 0.1071, 0.7537, 0.1089, 0.756, 0.1014, 0.7674, 0.09433, 0.7588, 0.1003, 0.7555, 0.1058, 0.7622, 0.09487, 0.7696, 0.09088, 0.7647, 0.09433, 0.7588, 0.1014, 0.7674, 0.1058, 0.7622, 0.1003, 0.7555, 0.1071, 0.7537, 0.1089, 0.756, 0.08869, 0.7715, 0.0878, 0.7704, 0.09088, 0.7647, 0.09487, 0.7696, 0.09487, 0.7696, 0.09088, 0.7647, 0.09433, 0.7588, 0.1014, 0.7674, 0.1014, 0.7674, 0.09433, 0.7588, 0.1003, 0.7555, 0.1058, 0.7622, 0.08535, 0.7739, 0.08442, 0.7751, 0.08473, 0.7765, 0.08604, 0.7772, 0.08737, 0.7765, 0.08771, 0.7751, 0.08681, 0.774, 0.07985, 0.7758, 0.07963, 0.7747, 0.0803, 0.7739, 0.08137, 0.7739, 0.08202, 0.7747, 0.08177, 0.7758, 0.08081, 0.7762])
me_plane.use_remesh_preserve_volume = False
me_plane.use_remesh_preserve_attributes = False
me_plane.use_mirror_vertex_groups = False
me_plane.update()

# ---- objects
ob_blueberrygrowth = bpy.data.objects.new('blueberryGrowth', me_plane)

# ---- transforms, parenting, visibility, modifiers, constraints
ob_blueberrygrowth.location = (0.0, 0.0, 0.0)
ob_blueberrygrowth.lineart.crease_threshold = 0.0

# ---- collection membership
col_collection_1.objects.link(ob_blueberrygrowth)

# ---- scene / render settings (as saved in the file)
scene.frame_start = 1; scene.frame_end = 250; scene.frame_set(1)
scene.render.engine = 'BLENDER_EEVEE_NEXT'
scene.render.resolution_percentage = 50
scene.render.dither_intensity = 0.0
scene.cycles.use_denoising = False
scene.cycles.samples = 10
scene.cycles.sampling_pattern = 'TABULATED_SOBOL'
scene.cycles.light_sampling_threshold = 0.0
scene.cycles.use_adaptive_sampling = False
scene.cycles.use_light_tree = False
scene.cycles.blur_glossy = 0.0
scene.cycles.pixel_filter_type = 'GAUSSIAN'
scene.cycles.sample_clamp_indirect = 0.0
scene.view_settings.view_transform = 'Standard'
bpy.context.view_layer.update()

# ---- added for rendering (the .blend has no active camera and no usable light): camera, sun
cam_auto = bpy.data.cameras.new('AutoCamera')
cam_auto.lens = 50.0
cam_auto.sensor_width = 36.0
cam_auto.clip_end = 1000.0
ob_auto_camera = bpy.data.objects.new('AutoCamera', cam_auto)
scene.collection.objects.link(ob_auto_camera)
ob_auto_camera.location = (0.288754, -0.355381, 0.291341)
ob_auto_camera.rotation_euler = (1.09748, -7.21219e-08, 0.694738)
scene.camera = ob_auto_camera
light_auto_sun = bpy.data.lights.new('AutoSun', 'SUN')
light_auto_sun.energy = 3.0
light_auto_sun.angle = 0.0523599
ob_auto_sun = bpy.data.objects.new('AutoSun', light_auto_sun)
scene.collection.objects.link(ob_auto_sun)
ob_auto_sun.rotation_euler = (0.872665, 0.174533, 0.523599)
bpy.context.view_layer.update()
